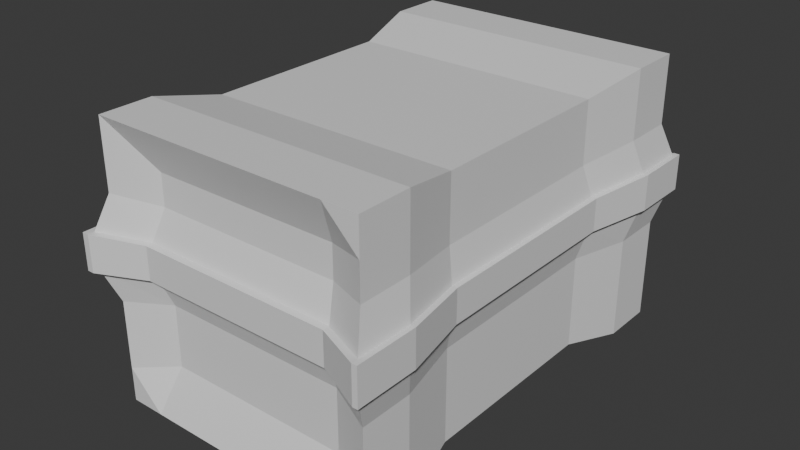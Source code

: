 # Source: Chest.blend  (saved by Blender 4.5.90; exported with 4.5.12 LTS)
import bpy
from mathutils import Matrix  # noqa: F401  (used for matrix-valued properties, if any)

bpy.ops.wm.read_factory_settings(use_empty=True)
scene = bpy.context.scene
scene.name = 'Scene'

# ---- collections
col_collection = bpy.data.collections.new('Collection'); scene.collection.children.link(col_collection)

# ---- materials (node trees are filled in below, after node groups)
mat_material = bpy.data.materials.new('Material')
mat_material.alpha_threshold = 0.0
mat_material.roughness = 0.5
mat_material.line_color = (0.0, 0.0, 0.0, 1.0)

# ---- material node trees
mat_material.use_nodes = True; mat_material.node_tree.nodes.clear()
_N = mat_material.node_tree.nodes; _L = mat_material.node_tree.links
n0 = _N.new('ShaderNodeOutputMaterial'); n0.name = 'Material Output'; n0.location = (200, 100)
n1 = _N.new('ShaderNodeBsdfPrincipled'); n1.name = 'Principled BSDF'; n1.location = (-200, 100)
n1.inputs[3].default_value = 1.45
_L.new(n1.outputs[0], n0.inputs[0])
n0.is_active_output = True

# ---- world
world_world = bpy.data.worlds.new('World'); scene.world = world_world
world_world.use_nodes = True; world_world.node_tree.nodes.clear()
_N = world_world.node_tree.nodes; _L = world_world.node_tree.links
n0 = _N.new('ShaderNodeOutputWorld'); n0.name = 'World Output'; n0.location = (200, 100)
n1 = _N.new('ShaderNodeBackground'); n1.name = 'Background'; n1.location = (-200, 100)
n1.inputs[0].default_value = (0.05088, 0.05088, 0.05088, 1.0)
_L.new(n1.outputs[0], n0.inputs[0])
n0.is_active_output = True
world_world.color = (0.05088, 0.05088, 0.05088)
world_world.sun_shadow_jitter_overblur = 0.0

# ---- meshes
me_cube = bpy.data.meshes.new('Cube')
me_cube.from_pydata([(1.108, 2.26, -1.108), (1.108, -1.167, -1.108), (-1.108, 2.26, -1.108), (-1.108, -1.167, -1.108), (-1.0, 0.5464, -1.0), (0.0, 2.26, -1.108), (1.176, 2.364, -0.007806), (-1.176, -1.272, -0.007806), (1.176, -1.272, -0.007806), (-1.176, 2.364, -0.007806), (0.0, -1.167, -1.108), (1.0, 0.5464, -1.0), (0.0, 2.187, -0.007806), (1.061, 0.5464, -0.007806), (0.0, 0.5464, -1.0), (-1.226, 0.7515, -0.007828), (0.0, -1.094, -0.007806), (-1.0, -0.2268, -1.0), (-0.5541, 2.26, -1.108), (1.108, 2.26, -0.5541), (1.108, -1.167, -0.5541), (-1.108, 2.26, -0.5541), (0.5541, -1.167, -1.108), (1.0, 1.32, -1.0), (-1.0, 1.32, -1.0), (0.5541, 2.26, -1.108), (-1.108, -1.167, -0.5541), (-0.5541, -1.167, -1.108), (1.0, -0.2268, -1.0), (0.5304, 2.187, -0.007806), (-0.5304, 2.187, -0.007806), (0.0, 2.093, -0.5), (1.061, -0.2738, -0.007806), (1.061, 1.367, -0.007806), (1.0, 0.5464, -0.5), (0.0, -0.2268, -1.0), (0.0, 1.32, -1.0), (-0.5, 0.5464, -1.0), (0.5, 0.5464, -1.0), (-1.061, 1.367, -0.007806), (-1.061, -0.2738, -0.007806), (-1.0, 0.5464, -0.5), (-0.5304, -1.094, -0.007806), (0.5304, -1.094, -0.007806), (0.0, -1.0, -0.5), (0.5, -1.0, -0.5), (-0.5, -1.0, -0.5), (-1.0, -0.2268, -0.5), (-1.0, 1.32, -0.5), (0.5, 1.32, -1.0), (-0.5, 1.32, -1.0), (-0.5, -0.2268, -1.0), (1.0, 1.32, -0.5), (1.0, -0.2268, -0.5), (-0.5, 2.093, -0.5), (0.5, 2.093, -0.5), (0.5, -0.2268, -1.0), (-1.108, -0.7389, -1.108), (-0.8312, 2.26, -1.108), (1.108, 2.26, -0.8312), (1.108, -1.167, -0.8312), (-1.108, 2.26, -0.8312), (0.8312, -1.167, -1.108), (1.108, 1.832, -1.108), (-1.0, 0.933, -1.0), (0.2771, 2.26, -1.108), (-1.108, -1.167, -0.2771), (-1.176, 2.364, 0.2861), (-0.2771, -1.167, -1.108), (1.0, 0.1598, -1.0), (0.7956, 2.187, -0.007806), (-0.2652, 2.187, -0.007806), (0.0, 2.093, -0.75), (1.176, -0.8171, -0.007806), (1.061, 0.9565, -0.007806), (1.0, 0.5464, -0.75), (0.0, -0.7389, -1.108), (0.0, 0.933, -1.0), (-0.75, 0.5464, -1.0), (0.25, 0.5464, -1.0), (-1.176, 1.91, -0.007806), (-1.061, 0.1363, -0.007806), (-1.0, 0.5464, -0.75), (-0.7956, -1.094, -0.007806), (0.2652, -1.094, -0.007806), (0.0, -1.0, -0.75), (-1.0, 0.1598, -1.0), (-0.2771, 2.26, -1.108), (1.108, 2.26, -0.2771), (1.108, -1.167, -0.2771), (-1.108, 2.26, -0.2771), (0.2771, -1.167, -1.108), (1.0, 0.933, -1.0), (-1.108, 1.832, -1.108), (0.8312, 2.26, -1.108), (-1.108, -1.167, -0.8312), (-0.8312, -1.167, -1.108), (1.108, -0.7389, -1.108), (0.2652, 2.187, -0.007806), (-0.7956, 2.187, -0.007806), (0.0, 2.093, -0.25), (1.061, 0.1363, -0.007806), (1.176, 1.91, -0.007806), (1.0, 0.5464, -0.25), (0.0, 0.1598, -1.0), (0.0, 1.832, -1.108), (-0.25, 0.5464, -1.0), (0.75, 0.5464, -1.0), (-1.061, 0.9565, -0.007806), (-1.176, -0.8171, -0.007806), (-1.0, 0.5464, -0.25), (-0.2652, -1.094, -0.007806), (0.7956, -1.094, -0.007806), (0.0, -1.0, -0.25), (0.25, -1.0, -0.5), (0.75, -1.0, -0.5), (0.5, -1.0, -0.75), (0.5, -1.0, -0.25), (-0.75, -1.0, -0.5), (-0.25, -1.0, -0.5), (-0.5, -1.0, -0.75), (-0.5, -1.0, -0.25), (-1.0, 0.1598, -0.5), (-1.108, -0.7389, -0.5541), (-1.0, -0.2268, -0.75), (-1.0, -0.2268, -0.25), (-1.108, 1.832, -0.5541), (-1.0, 0.933, -0.5), (-1.0, 1.32, -0.75), (-1.0, 1.32, -0.25), (0.5, 0.933, -1.0), (0.5541, 1.832, -1.108), (0.25, 1.32, -1.0), (0.75, 1.32, -1.0), (-0.5, 0.933, -1.0), (-0.5541, 1.832, -1.108), (-0.75, 1.32, -1.0), (-0.25, 1.32, -1.0), (-0.5541, -0.7389, -1.108), (-0.5, 0.1598, -1.0), (-0.75, -0.2268, -1.0), (-0.25, -0.2268, -1.0), (1.0, 0.933, -0.5), (1.108, 1.832, -0.5541), (1.0, 1.32, -0.75), (1.0, 1.32, -0.25), (1.108, -0.7389, -0.5541), (1.0, 0.1598, -0.5), (1.0, -0.2268, -0.75), (1.0, -0.2268, -0.25), (-0.25, 2.093, -0.5), (-0.75, 2.093, -0.5), (-0.5, 2.093, -0.75), (-0.5, 2.093, -0.25), (0.75, 2.093, -0.5), (0.25, 2.093, -0.5), (0.5, 2.093, -0.75), (0.5, 2.093, -0.25), (0.5541, -0.7389, -1.108), (0.5, 0.1598, -1.0), (0.25, -0.2268, -1.0), (0.75, -0.2268, -1.0), (-1.061, 0.9565, 0.2574), (-1.176, 1.91, 0.2861), (0.75, 0.1598, -1.0), (0.25, 0.1598, -1.0), (0.2771, -0.7389, -1.108), (0.25, 2.093, -0.25), (0.25, 2.093, -0.75), (0.75, 2.093, -0.75), (-0.75, 2.093, -0.25), (-0.75, 2.093, -0.75), (-0.25, 2.093, -0.75), (1.0, 0.1598, -0.25), (1.0, 0.1598, -0.75), (1.108, -0.7389, -0.8312), (1.108, 1.832, -0.2771), (1.108, 1.832, -0.8312), (1.0, 0.933, -0.75), (-0.25, 0.1598, -1.0), (-0.75, 0.1598, -1.0), (-0.8312, -0.7389, -1.108), (-0.2771, 1.832, -1.108), (-0.8312, 1.832, -1.108), (-0.75, 0.933, -1.0), (0.8312, 1.832, -1.108), (0.2771, 1.832, -1.108), (0.25, 0.933, -1.0), (-1.0, 0.933, -0.25), (-1.0, 0.933, -0.75), (-1.108, 1.832, -0.8312), (-1.108, -0.7389, -0.2771), (-1.108, -0.7389, -0.8312), (-1.0, 0.1598, -0.75), (-1.061, 0.1363, 0.2574), (-0.25, -1.0, -0.25), (-0.25, -1.0, -0.75), (-0.75, -1.0, -0.75), (0.75, -1.0, -0.25), (0.75, -1.0, -0.75), (0.25, -1.0, -0.75), (0.25, -1.0, -0.25), (-0.75, -1.0, -0.25), (-1.0, 0.1598, -0.25), (-1.108, 1.832, -0.2771), (0.75, 0.933, -1.0), (-0.25, 0.933, -1.0), (-0.2771, -0.7389, -1.108), (1.0, 0.933, -0.25), (1.108, -0.7389, -0.2771), (-0.25, 2.093, -0.25), (0.75, 2.093, -0.25), (0.8312, -0.7389, -1.108), (-1.23, 2.364, 0.2861), (-1.23, 2.364, -0.007806), (-1.23, 1.91, -0.007806), (-1.115, 0.1363, -0.007806), (-1.226, 0.3414, -0.007828), (-1.115, 0.9565, -0.007806), (-1.115, 0.9565, 0.2574), (-1.23, 1.91, 0.2861), (-1.115, 0.1363, 0.2574), (1.176, 2.401, -0.007806), (-1.176, 2.401, 0.2861), (-1.176, 2.401, -0.007806), (0.7956, 2.224, -0.007806), (-0.2652, 2.224, -0.007806), (0.0, 2.224, -0.007806), (0.2652, 2.224, -0.007806), (0.5304, 2.224, -0.007806), (-0.7956, 2.224, -0.007806), (-0.5304, 2.224, -0.007806), (-1.23, 2.401, 0.2861), (-1.23, 2.401, -0.007806), (-1.226, 0.1363, -0.007828), (-1.226, 0.5464, -0.007828), (-1.226, 0.9565, -0.007828), (-1.226, 0.9565, 0.2574), (-1.28, 0.9565, -0.007828), (-1.226, 0.1363, 0.2574), (-1.28, 0.1363, -0.007828), (-1.28, 0.5464, -0.007828), (-1.28, 0.9565, 0.2574), (-1.28, 0.1363, 0.2574), (-1.253, 0.9565, -0.007828), (-1.28, 0.3414, -0.007828), (-1.28, 0.7515, -0.007828), (-1.253, 0.1363, 0.2574), (-1.253, 0.9565, 0.2574), (-1.253, 0.1363, -0.007828), (-1.253, 0.5464, -0.007828), (-1.253, 0.7515, -0.007828), (-1.253, 0.3414, -0.007828), (-1.28, 0.4439, -0.007828), (-1.28, 0.649, -0.007828), (-1.28, 0.4952, -0.007828), (-1.28, 0.5977, -0.007828)], [], [(212, 97, 1, 62), (211, 70, 6, 88), (210, 71, 12, 100), (209, 73, 8, 89), (208, 74, 13, 103), (207, 76, 10, 68), (206, 77, 14, 106), (205, 92, 11, 107), (204, 80, 9, 90), (202, 83, 7, 66), (201, 84, 16, 113), (200, 114, 44, 85), (199, 115, 45, 116), (198, 112, 43, 117), (197, 118, 26, 95), (196, 119, 46, 120), (195, 111, 42, 121), (193, 122, 41, 82), (192, 123, 47, 124), (191, 109, 40, 125), (190, 126, 21, 61), (189, 127, 48, 128), (188, 108, 39, 129), (187, 130, 38, 79), (186, 131, 49, 132), (185, 63, 23, 133), (184, 134, 37, 78), (183, 135, 50, 136), (182, 105, 36, 137), (181, 138, 27, 96), (180, 139, 51, 140), (179, 104, 35, 141), (178, 142, 34, 75), (177, 143, 52, 144), (176, 102, 33, 145), (175, 146, 20, 60), (174, 147, 53, 148), (173, 101, 32, 149), (172, 150, 31, 72), (171, 151, 54, 152), (170, 99, 30, 153), (169, 154, 19, 59), (168, 155, 55, 156), (167, 98, 29, 157), (166, 158, 22, 91), (165, 159, 56, 160), (164, 69, 28, 161), (221, 194, 239, 247, 243), (81, 216, 240, 249, 234), (159, 164, 161, 56), (38, 107, 164, 159), (107, 11, 69, 164), (104, 165, 160, 35), (14, 79, 165, 104), (79, 38, 159, 165), (76, 166, 91, 10), (35, 160, 166, 76), (160, 56, 158, 166), (29, 98, 228, 229), (98, 12, 227, 228), (155, 167, 157, 55), (31, 100, 167, 155), (100, 12, 98, 167), (65, 168, 156, 25), (5, 72, 168, 65), (72, 31, 155, 168), (94, 169, 59, 0), (25, 156, 169, 94), (156, 55, 154, 169), (151, 170, 153, 54), (21, 90, 170, 151), (90, 9, 99, 170), (58, 171, 152, 18), (2, 61, 171, 58), (61, 21, 151, 171), (87, 172, 72, 5), (18, 152, 172, 87), (152, 54, 150, 172), (213, 67, 223, 232), (147, 173, 149, 53), (34, 103, 173, 147), (103, 13, 101, 173), (69, 174, 148, 28), (11, 75, 174, 69), (75, 34, 147, 174), (97, 175, 60, 1), (28, 148, 175, 97), (148, 53, 146, 175), (143, 176, 145, 52), (19, 88, 176, 143), (88, 6, 102, 176), (63, 177, 144, 23), (0, 59, 177, 63), (59, 19, 143, 177), (92, 178, 75, 11), (23, 144, 178, 92), (144, 52, 142, 178), (139, 179, 141, 51), (37, 106, 179, 139), (106, 14, 104, 179), (86, 180, 140, 17), (4, 78, 180, 86), (78, 37, 139, 180), (57, 181, 96, 3), (17, 140, 181, 57), (140, 51, 138, 181), (135, 182, 137, 50), (18, 87, 182, 135), (87, 5, 105, 182), (93, 183, 136, 24), (2, 58, 183, 93), (58, 18, 135, 183), (64, 184, 78, 4), (24, 136, 184, 64), (136, 50, 134, 184), (131, 185, 133, 49), (25, 94, 185, 131), (94, 0, 63, 185), (105, 186, 132, 36), (5, 65, 186, 105), (65, 25, 131, 186), (77, 187, 79, 14), (36, 132, 187, 77), (132, 49, 130, 187), (127, 188, 129, 48), (41, 110, 188, 127), (64, 189, 128, 24), (4, 82, 189, 64), (82, 41, 127, 189), (93, 190, 61, 2), (24, 128, 190, 93), (128, 48, 126, 190), (123, 191, 125, 47), (26, 66, 191, 123), (66, 7, 109, 191), (57, 192, 124, 17), (3, 95, 192, 57), (95, 26, 123, 192), (86, 193, 82, 4), (17, 124, 193, 86), (124, 47, 122, 193), (119, 195, 121, 46), (44, 113, 195, 119), (113, 16, 111, 195), (68, 196, 120, 27), (10, 85, 196, 68), (85, 44, 119, 196), (96, 197, 95, 3), (27, 120, 197, 96), (120, 46, 118, 197), (115, 198, 117, 45), (20, 89, 198, 115), (89, 8, 112, 198), (62, 199, 116, 22), (1, 60, 199, 62), (60, 20, 115, 199), (91, 200, 85, 10), (22, 116, 200, 91), (116, 45, 114, 200), (114, 201, 113, 44), (45, 117, 201, 114), (117, 43, 84, 201), (118, 202, 66, 26), (46, 121, 202, 118), (121, 42, 83, 202), (122, 203, 110, 41), (47, 125, 203, 122), (125, 40, 81, 203), (126, 204, 90, 21), (48, 129, 204, 126), (129, 39, 80, 204), (130, 205, 107, 38), (49, 133, 205, 130), (133, 23, 92, 205), (134, 206, 106, 37), (50, 137, 206, 134), (137, 36, 77, 206), (138, 207, 68, 27), (51, 141, 207, 138), (141, 35, 76, 207), (142, 208, 103, 34), (52, 145, 208, 142), (145, 33, 74, 208), (146, 209, 89, 20), (53, 149, 209, 146), (149, 32, 73, 209), (150, 210, 100, 31), (54, 153, 210, 150), (153, 30, 71, 210), (154, 211, 88, 19), (55, 157, 211, 154), (157, 29, 70, 211), (158, 212, 62, 22), (56, 161, 212, 158), (161, 28, 97, 212), (9, 80, 215, 214), (163, 67, 213, 220), (12, 71, 226, 227), (99, 9, 224, 230), (30, 99, 230, 231), (9, 214, 233, 224), (70, 29, 229, 225), (6, 70, 225, 222), (71, 30, 231, 226), (252, 249, 240, 245), (251, 250, 241, 256, 254, 246), (218, 108, 236, 244, 238), (162, 219, 242, 248, 237), (244, 251, 246, 238), (236, 15, 251, 244), (15, 235, 250, 251), (250, 252, 245, 253, 255, 241), (235, 217, 252, 250), (217, 234, 249, 252)])
_uv = me_cube.uv_layers.new(name='UVMap')
_uv.uv.foreach_set('vector', [0.3438, 0.7188, 0.375, 0.7188, 0.375, 0.75, 0.3438, 0.75, 0.4688, 0.4688, 0.5, 0.4688, 0.5, 0.5, 0.4688, 0.5, 0.4688, 0.3438, 0.5, 0.3438, 0.5, 0.375, 0.4688, 0.375, 0.4688, 0.7188, 0.5, 0.7188, 0.5, 0.75, 0.4688, 0.75, 0.4688, 0.5938, 0.5, 0.5938, 0.5, 0.625, 0.4688, 0.625, 0.2188, 0.7188, 0.25, 0.7188, 0.25, 0.75, 0.2188, 0.75, 0.2188, 0.5938, 0.25, 0.5938, 0.25, 0.625, 0.2188, 0.625, 0.3438, 0.5938, 0.375, 0.5938, 0.375, 0.625, 0.3438, 0.625, 0.4688, 0.2188, 0.5, 0.2188, 0.5, 0.25, 0.4688, 0.25, 0.4688, 0.9688, 0.5, 0.9688, 0.5, 1.0, 0.4688, 1.0, 0.4688, 0.8438, 0.5, 0.8438, 0.5, 0.875, 0.4688, 0.875, 0.4062, 0.8438, 0.4375, 0.8438, 0.4375, 0.875, 0.4062, 0.875, 0.4062, 0.7812, 0.4375, 0.7812, 0.4375, 0.8125, 0.4062, 0.8125, 0.4688, 0.7812, 0.5, 0.7812, 0.5, 0.8125, 0.4688, 0.8125, 0.4062, 0.9688, 0.4375, 0.9688, 0.4375, 1.0, 0.4062, 1.0, 0.4062, 0.9062, 0.4375, 0.9062, 0.4375, 0.9375, 0.4062, 0.9375, 0.4688, 0.9062, 0.5, 0.9062, 0.5, 0.9375, 0.4688, 0.9375, 0.4062, 0.09375, 0.4375, 0.09375, 0.4375, 0.125, 0.4062, 0.125, 0.4062, 0.03125, 0.4375, 0.03125, 0.4375, 0.0625, 0.4062, 0.0625, 0.4688, 0.03125, 0.5, 0.03125, 0.5, 0.0625, 0.4688, 0.0625, 0.4062, 0.2188, 0.4375, 0.2188, 0.4375, 0.25, 0.4062, 0.25, 0.4062, 0.1562, 0.4375, 0.1562, 0.4375, 0.1875, 0.4062, 0.1875, 0.4688, 0.1562, 0.5, 0.1562, 0.5, 0.1875, 0.4688, 0.1875, 0.2812, 0.5938, 0.3125, 0.5938, 0.3125, 0.625, 0.2812, 0.625, 0.2812, 0.5312, 0.3125, 0.5312, 0.3125, 0.5625, 0.2812, 0.5625, 0.3438, 0.5312, 0.375, 0.5312, 0.375, 0.5625, 0.3438, 0.5625, 0.1562, 0.5938, 0.1875, 0.5938, 0.1875, 0.625, 0.1562, 0.625, 0.1562, 0.5312, 0.1875, 0.5312, 0.1875, 0.5625, 0.1562, 0.5625, 0.2188, 0.5312, 0.25, 0.5312, 0.25, 0.5625, 0.2188, 0.5625, 0.1562, 0.7188, 0.1875, 0.7188, 0.1875, 0.75, 0.1562, 0.75, 0.1562, 0.6562, 0.1875, 0.6562, 0.1875, 0.6875, 0.1562, 0.6875, 0.2188, 0.6562, 0.25, 0.6562, 0.25, 0.6875, 0.2188, 0.6875, 0.4062, 0.5938, 0.4375, 0.5938, 0.4375, 0.625, 0.4062, 0.625, 0.4062, 0.5312, 0.4375, 0.5312, 0.4375, 0.5625, 0.4062, 0.5625, 0.4688, 0.5312, 0.5, 0.5312, 0.5, 0.5625, 0.4688, 0.5625, 0.4062, 0.7188, 0.4375, 0.7188, 0.4375, 0.75, 0.4062, 0.75, 0.4062, 0.6562, 0.4375, 0.6562, 0.4375, 0.6875, 0.4062, 0.6875, 0.4688, 0.6562, 0.5, 0.6562, 0.5, 0.6875, 0.4688, 0.6875, 0.4062, 0.3438, 0.4375, 0.3438, 0.4375, 0.375, 0.4062, 0.375, 0.4062, 0.2812, 0.4375, 0.2812, 0.4375, 0.3125, 0.4062, 0.3125, 0.4688, 0.2812, 0.5, 0.2812, 0.5, 0.3125, 0.4688, 0.3125, 0.4062, 0.4688, 0.4375, 0.4688, 0.4375, 0.5, 0.4062, 0.5, 0.4062, 0.4062, 0.4375, 0.4062, 0.4375, 0.4375, 0.4062, 0.4375, 0.4688, 0.4062, 0.5, 0.4062, 0.5, 0.4375, 0.4688, 0.4375, 0.2812, 0.7188, 0.3125, 0.7188, 0.3125, 0.75, 0.2812, 0.75, 0.2812, 0.6562, 0.3125, 0.6562, 0.3125, 0.6875, 0.2812, 0.6875, 0.3438, 0.6562, 0.375, 0.6562, 0.375, 0.6875, 0.3438, 0.6875, 0.5312, 0.09375, 0.5312, 0.09375, 0.5312, 0.09375, 0.5312, 0.09375, 0.5312, 0.09375, 0.5, 0.09375, 0.5, 0.09375, 0.5, 0.09375, 0.5, 0.09375, 0.5, 0.09375, 0.3125, 0.6562, 0.3438, 0.6562, 0.3438, 0.6875, 0.3125, 0.6875, 0.3125, 0.625, 0.3438, 0.625, 0.3438, 0.6562, 0.3125, 0.6562, 0.3438, 0.625, 0.375, 0.625, 0.375, 0.6562, 0.3438, 0.6562, 0.25, 0.6562, 0.2812, 0.6562, 0.2812, 0.6875, 0.25, 0.6875, 0.25, 0.625, 0.2812, 0.625, 0.2812, 0.6562, 0.25, 0.6562, 0.2812, 0.625, 0.3125, 0.625, 0.3125, 0.6562, 0.2812, 0.6562, 0.25, 0.7188, 0.2812, 0.7188, 0.2812, 0.75, 0.25, 0.75, 0.25, 0.6875, 0.2812, 0.6875, 0.2812, 0.7188, 0.25, 0.7188, 0.2812, 0.6875, 0.3125, 0.6875, 0.3125, 0.7188, 0.2812, 0.7188, 0.5, 0.4375, 0.5, 0.4062, 0.5, 0.4062, 0.5, 0.4375, 0.5, 0.4062, 0.5, 0.375, 0.5, 0.375, 0.5, 0.4062, 0.4375, 0.4062, 0.4688, 0.4062, 0.4688, 0.4375, 0.4375, 0.4375, 0.4375, 0.375, 0.4688, 0.375, 0.4688, 0.4062, 0.4375, 0.4062, 0.4688, 0.375, 0.5, 0.375, 0.5, 0.4062, 0.4688, 0.4062, 0.375, 0.4062, 0.4062, 0.4062, 0.4062, 0.4375, 0.375, 0.4375, 0.375, 0.375, 0.4062, 0.375, 0.4062, 0.4062, 0.375, 0.4062, 0.4062, 0.375, 0.4375, 0.375, 0.4375, 0.4062, 0.4062, 0.4062, 0.375, 0.4688, 0.4062, 0.4688, 0.4062, 0.5, 0.375, 0.5, 0.375, 0.4375, 0.4062, 0.4375, 0.4062, 0.4688, 0.375, 0.4688, 0.4062, 0.4375, 0.4375, 0.4375, 0.4375, 0.4688, 0.4062, 0.4688, 0.4375, 0.2812, 0.4688, 0.2812, 0.4688, 0.3125, 0.4375, 0.3125, 0.4375, 0.25, 0.4688, 0.25, 0.4688, 0.2812, 0.4375, 0.2812, 0.4688, 0.25, 0.5, 0.25, 0.5, 0.2812, 0.4688, 0.2812, 0.375, 0.2812, 0.4062, 0.2812, 0.4062, 0.3125, 0.375, 0.3125, 0.375, 0.25, 0.4062, 0.25, 0.4062, 0.2812, 0.375, 0.2812, 0.4062, 0.25, 0.4375, 0.25, 0.4375, 0.2812, 0.4062, 0.2812, 0.375, 0.3438, 0.4062, 0.3438, 0.4062, 0.375, 0.375, 0.375, 0.375, 0.3125, 0.4062, 0.3125, 0.4062, 0.3438, 0.375, 0.3438, 0.4062, 0.3125, 0.4375, 0.3125, 0.4375, 0.3438, 0.4062, 0.3438, 0.5312, 0.25, 0.5312, 0.25, 0.5312, 0.25, 0.5312, 0.25, 0.4375, 0.6562, 0.4688, 0.6562, 0.4688, 0.6875, 0.4375, 0.6875, 0.4375, 0.625, 0.4688, 0.625, 0.4688, 0.6562, 0.4375, 0.6562, 0.4688, 0.625, 0.5, 0.625, 0.5, 0.6562, 0.4688, 0.6562, 0.375, 0.6562, 0.4062, 0.6562, 0.4062, 0.6875, 0.375, 0.6875, 0.375, 0.625, 0.4062, 0.625, 0.4062, 0.6562, 0.375, 0.6562, 0.4062, 0.625, 0.4375, 0.625, 0.4375, 0.6562, 0.4062, 0.6562, 0.375, 0.7188, 0.4062, 0.7188, 0.4062, 0.75, 0.375, 0.75, 0.375, 0.6875, 0.4062, 0.6875, 0.4062, 0.7188, 0.375, 0.7188, 0.4062, 0.6875, 0.4375, 0.6875, 0.4375, 0.7188, 0.4062, 0.7188, 0.4375, 0.5312, 0.4688, 0.5312, 0.4688, 0.5625, 0.4375, 0.5625, 0.4375, 0.5, 0.4688, 0.5, 0.4688, 0.5312, 0.4375, 0.5312, 0.4688, 0.5, 0.5, 0.5, 0.5, 0.5312, 0.4688, 0.5312, 0.375, 0.5312, 0.4062, 0.5312, 0.4062, 0.5625, 0.375, 0.5625, 0.375, 0.5, 0.4062, 0.5, 0.4062, 0.5312, 0.375, 0.5312, 0.4062, 0.5, 0.4375, 0.5, 0.4375, 0.5312, 0.4062, 0.5312, 0.375, 0.5938, 0.4062, 0.5938, 0.4062, 0.625, 0.375, 0.625, 0.375, 0.5625, 0.4062, 0.5625, 0.4062, 0.5938, 0.375, 0.5938, 0.4062, 0.5625, 0.4375, 0.5625, 0.4375, 0.5938, 0.4062, 0.5938, 0.1875, 0.6562, 0.2188, 0.6562, 0.2188, 0.6875, 0.1875, 0.6875, 0.1875, 0.625, 0.2188, 0.625, 0.2188, 0.6562, 0.1875, 0.6562, 0.2188, 0.625, 0.25, 0.625, 0.25, 0.6562, 0.2188, 0.6562, 0.125, 0.6562, 0.1562, 0.6562, 0.1562, 0.6875, 0.125, 0.6875, 0.125, 0.625, 0.1562, 0.625, 0.1562, 0.6562, 0.125, 0.6562, 0.1562, 0.625, 0.1875, 0.625, 0.1875, 0.6562, 0.1562, 0.6562, 0.125, 0.7188, 0.1562, 0.7188, 0.1562, 0.75, 0.125, 0.75, 0.125, 0.6875, 0.1562, 0.6875, 0.1562, 0.7188, 0.125, 0.7188, 0.1562, 0.6875, 0.1875, 0.6875, 0.1875, 0.7188, 0.1562, 0.7188, 0.1875, 0.5312, 0.2188, 0.5312, 0.2188, 0.5625, 0.1875, 0.5625, 0.1875, 0.5, 0.2188, 0.5, 0.2188, 0.5312, 0.1875, 0.5312, 0.2188, 0.5, 0.25, 0.5, 0.25, 0.5312, 0.2188, 0.5312, 0.125, 0.5312, 0.1562, 0.5312, 0.1562, 0.5625, 0.125, 0.5625, 0.125, 0.5, 0.1562, 0.5, 0.1562, 0.5312, 0.125, 0.5312, 0.1562, 0.5, 0.1875, 0.5, 0.1875, 0.5312, 0.1562, 0.5312, 0.125, 0.5938, 0.1562, 0.5938, 0.1562, 0.625, 0.125, 0.625, 0.125, 0.5625, 0.1562, 0.5625, 0.1562, 0.5938, 0.125, 0.5938, 0.1562, 0.5625, 0.1875, 0.5625, 0.1875, 0.5938, 0.1562, 0.5938, 0.3125, 0.5312, 0.3438, 0.5312, 0.3438, 0.5625, 0.3125, 0.5625, 0.3125, 0.5, 0.3438, 0.5, 0.3438, 0.5312, 0.3125, 0.5312, 0.3438, 0.5, 0.375, 0.5, 0.375, 0.5312, 0.3438, 0.5312, 0.25, 0.5312, 0.2812, 0.5312, 0.2812, 0.5625, 0.25, 0.5625, 0.25, 0.5, 0.2812, 0.5, 0.2812, 0.5312, 0.25, 0.5312, 0.2812, 0.5, 0.3125, 0.5, 0.3125, 0.5312, 0.2812, 0.5312, 0.25, 0.5938, 0.2812, 0.5938, 0.2812, 0.625, 0.25, 0.625, 0.25, 0.5625, 0.2812, 0.5625, 0.2812, 0.5938, 0.25, 0.5938, 0.2812, 0.5625, 0.3125, 0.5625, 0.3125, 0.5938, 0.2812, 0.5938, 0.4375, 0.1562, 0.4688, 0.1562, 0.4688, 0.1875, 0.4375, 0.1875, 0.4375, 0.125, 0.4688, 0.125, 0.4688, 0.1562, 0.4375, 0.1562, 0.375, 0.1562, 0.4062, 0.1562, 0.4062, 0.1875, 0.375, 0.1875, 0.375, 0.125, 0.4062, 0.125, 0.4062, 0.1562, 0.375, 0.1562, 0.4062, 0.125, 0.4375, 0.125, 0.4375, 0.1562, 0.4062, 0.1562, 0.375, 0.2188, 0.4062, 0.2188, 0.4062, 0.25, 0.375, 0.25, 0.375, 0.1875, 0.4062, 0.1875, 0.4062, 0.2188, 0.375, 0.2188, 0.4062, 0.1875, 0.4375, 0.1875, 0.4375, 0.2188, 0.4062, 0.2188, 0.4375, 0.03125, 0.4688, 0.03125, 0.4688, 0.0625, 0.4375, 0.0625, 0.4375, 0.0, 0.4688, 0.0, 0.4688, 0.03125, 0.4375, 0.03125, 0.4688, 0.0, 0.5, 0.0, 0.5, 0.03125, 0.4688, 0.03125, 0.375, 0.03125, 0.4062, 0.03125, 0.4062, 0.0625, 0.375, 0.0625, 0.375, 0.0, 0.4062, 0.0, 0.4062, 0.03125, 0.375, 0.03125, 0.4062, 0.0, 0.4375, 0.0, 0.4375, 0.03125, 0.4062, 0.03125, 0.375, 0.09375, 0.4062, 0.09375, 0.4062, 0.125, 0.375, 0.125, 0.375, 0.0625, 0.4062, 0.0625, 0.4062, 0.09375, 0.375, 0.09375, 0.4062, 0.0625, 0.4375, 0.0625, 0.4375, 0.09375, 0.4062, 0.09375, 0.4375, 0.9062, 0.4688, 0.9062, 0.4688, 0.9375, 0.4375, 0.9375, 0.4375, 0.875, 0.4688, 0.875, 0.4688, 0.9062, 0.4375, 0.9062, 0.4688, 0.875, 0.5, 0.875, 0.5, 0.9062, 0.4688, 0.9062, 0.375, 0.9062, 0.4062, 0.9062, 0.4062, 0.9375, 0.375, 0.9375, 0.375, 0.875, 0.4062, 0.875, 0.4062, 0.9062, 0.375, 0.9062, 0.4062, 0.875, 0.4375, 0.875, 0.4375, 0.9062, 0.4062, 0.9062, 0.375, 0.9688, 0.4062, 0.9688, 0.4062, 1.0, 0.375, 1.0, 0.375, 0.9375, 0.4062, 0.9375, 0.4062, 0.9688, 0.375, 0.9688, 0.4062, 0.9375, 0.4375, 0.9375, 0.4375, 0.9688, 0.4062, 0.9688, 0.4375, 0.7812, 0.4688, 0.7812, 0.4688, 0.8125, 0.4375, 0.8125, 0.4375, 0.75, 0.4688, 0.75, 0.4688, 0.7812, 0.4375, 0.7812, 0.4688, 0.75, 0.5, 0.75, 0.5, 0.7812, 0.4688, 0.7812, 0.375, 0.7812, 0.4062, 0.7812, 0.4062, 0.8125, 0.375, 0.8125, 0.375, 0.75, 0.4062, 0.75, 0.4062, 0.7812, 0.375, 0.7812, 0.4062, 0.75, 0.4375, 0.75, 0.4375, 0.7812, 0.4062, 0.7812, 0.375, 0.8438, 0.4062, 0.8438, 0.4062, 0.875, 0.375, 0.875, 0.375, 0.8125, 0.4062, 0.8125, 0.4062, 0.8438, 0.375, 0.8438, 0.4062, 0.8125, 0.4375, 0.8125, 0.4375, 0.8438, 0.4062, 0.8438, 0.4375, 0.8438, 0.4688, 0.8438, 0.4688, 0.875, 0.4375, 0.875, 0.4375, 0.8125, 0.4688, 0.8125, 0.4688, 0.8438, 0.4375, 0.8438, 0.4688, 0.8125, 0.5, 0.8125, 0.5, 0.8438, 0.4688, 0.8438, 0.4375, 0.9688, 0.4688, 0.9688, 0.4688, 1.0, 0.4375, 1.0, 0.4375, 0.9375, 0.4688, 0.9375, 0.4688, 0.9688, 0.4375, 0.9688, 0.4688, 0.9375, 0.5, 0.9375, 0.5, 0.9688, 0.4688, 0.9688, 0.4375, 0.09375, 0.4688, 0.09375, 0.4688, 0.125, 0.4375, 0.125, 0.4375, 0.0625, 0.4688, 0.0625, 0.4688, 0.09375, 0.4375, 0.09375, 0.4688, 0.0625, 0.5, 0.0625, 0.5, 0.09375, 0.4688, 0.09375, 0.4375, 0.2188, 0.4688, 0.2188, 0.4688, 0.25, 0.4375, 0.25, 0.4375, 0.1875, 0.4688, 0.1875, 0.4688, 0.2188, 0.4375, 0.2188, 0.4688, 0.1875, 0.5, 0.1875, 0.5, 0.2188, 0.4688, 0.2188, 0.3125, 0.5938, 0.3438, 0.5938, 0.3438, 0.625, 0.3125, 0.625, 0.3125, 0.5625, 0.3438, 0.5625, 0.3438, 0.5938, 0.3125, 0.5938, 0.3438, 0.5625, 0.375, 0.5625, 0.375, 0.5938, 0.3438, 0.5938, 0.1875, 0.5938, 0.2188, 0.5938, 0.2188, 0.625, 0.1875, 0.625, 0.1875, 0.5625, 0.2188, 0.5625, 0.2188, 0.5938, 0.1875, 0.5938, 0.2188, 0.5625, 0.25, 0.5625, 0.25, 0.5938, 0.2188, 0.5938, 0.1875, 0.7188, 0.2188, 0.7188, 0.2188, 0.75, 0.1875, 0.75, 0.1875, 0.6875, 0.2188, 0.6875, 0.2188, 0.7188, 0.1875, 0.7188, 0.2188, 0.6875, 0.25, 0.6875, 0.25, 0.7188, 0.2188, 0.7188, 0.4375, 0.5938, 0.4688, 0.5938, 0.4688, 0.625, 0.4375, 0.625, 0.4375, 0.5625, 0.4688, 0.5625, 0.4688, 0.5938, 0.4375, 0.5938, 0.4688, 0.5625, 0.5, 0.5625, 0.5, 0.5938, 0.4688, 0.5938, 0.4375, 0.7188, 0.4688, 0.7188, 0.4688, 0.75, 0.4375, 0.75, 0.4375, 0.6875, 0.4688, 0.6875, 0.4688, 0.7188, 0.4375, 0.7188, 0.4688, 0.6875, 0.5, 0.6875, 0.5, 0.7188, 0.4688, 0.7188, 0.4375, 0.3438, 0.4688, 0.3438, 0.4688, 0.375, 0.4375, 0.375, 0.4375, 0.3125, 0.4688, 0.3125, 0.4688, 0.3438, 0.4375, 0.3438, 0.4688, 0.3125, 0.5, 0.3125, 0.5, 0.3438, 0.4688, 0.3438, 0.4375, 0.4688, 0.4688, 0.4688, 0.4688, 0.5, 0.4375, 0.5, 0.4375, 0.4375, 0.4688, 0.4375, 0.4688, 0.4688, 0.4375, 0.4688, 0.4688, 0.4375, 0.5, 0.4375, 0.5, 0.4688, 0.4688, 0.4688, 0.3125, 0.7188, 0.3438, 0.7188, 0.3438, 0.75, 0.3125, 0.75, 0.3125, 0.6875, 0.3438, 0.6875, 0.3438, 0.7188, 0.3125, 0.7188, 0.3438, 0.6875, 0.375, 0.6875, 0.375, 0.7188, 0.3438, 0.7188, 0.5, 0.25, 0.5, 0.2188, 0.5, 0.2188, 0.5, 0.25, 0.5312, 0.2188, 0.5312, 0.25, 0.5312, 0.25, 0.5312, 0.2188, 0.5, 0.375, 0.5, 0.3438, 0.5, 0.3438, 0.5, 0.375, 0.5, 0.2812, 0.5, 0.25, 0.5, 0.25, 0.5, 0.2812, 0.5, 0.3125, 0.5, 0.2812, 0.5, 0.2812, 0.5, 0.3125, 0.5, 0.25, 0.5, 0.25, 0.5, 0.25, 0.5, 0.25, 0.5, 0.4688, 0.5, 0.4375, 0.5, 0.4375, 0.5, 0.4688, 0.5, 0.5, 0.5, 0.4688, 0.5, 0.4688, 0.5, 0.5, 0.5, 0.3438, 0.5, 0.3125, 0.5, 0.3125, 0.5, 0.3438, 0.5, 0.1094, 0.5, 0.09375, 0.5, 0.09375, 0.5, 0.1094, 0.5, 0.1406, 0.5, 0.125, 0.5, 0.125, 0.5, 0.1289, 0.5, 0.1328, 0.5, 0.1406, 0.5, 0.1562, 0.5, 0.1562, 0.5, 0.1562, 0.5, 0.1562, 0.5, 0.1562, 0.5312, 0.1562, 0.5312, 0.1562, 0.5312, 0.1562, 0.5312, 0.1562, 0.5312, 0.1562, 0.5, 0.1562, 0.5, 0.1406, 0.5, 0.1406, 0.5, 0.1562, 0.5, 0.1562, 0.5, 0.1406, 0.5, 0.1406, 0.5, 0.1562, 0.5, 0.1406, 0.5, 0.125, 0.5, 0.125, 0.5, 0.1406, 0.5, 0.125, 0.5, 0.1094, 0.5, 0.1094, 0.5, 0.1172, 0.5, 0.1211, 0.5, 0.125, 0.5, 0.125, 0.5, 0.1094, 0.5, 0.1094, 0.5, 0.125, 0.5, 0.1094, 0.5, 0.09375, 0.5, 0.09375, 0.5, 0.1094])
me_cube.materials.append(mat_material)
me_cube.use_mirror_vertex_groups = False
me_cube.update()
me_cube_001 = bpy.data.meshes.new('Cube.001')
me_cube_001.from_pydata([(-1.226, 0.7515, -0.007828), (-1.0, 0.5464, 0.5), (-1.061, 0.1363, -0.007806), (-1.196, 0.5464, 0.3787), (-1.061, 0.9565, -0.007806), (-1.0, 0.5464, -0.25), (-1.0, 0.1598, 0.5), (-1.0, 0.933, 0.5), (-1.061, 0.9565, 0.2574), (-1.0, 0.933, -0.25), (-1.061, 0.1363, 0.2574), (-1.0, 0.1598, -0.25), (-1.115, 0.1363, -0.007806), (-1.166, 0.3531, 0.5), (-1.226, 0.3414, -0.007828), (-1.115, 0.9565, -0.007806), (-1.115, 0.9565, 0.2574), (-1.115, 0.1363, 0.2574), (-1.226, 0.1363, -0.007828), (-1.226, 0.5464, -0.007828), (-1.166, 0.1598, 0.5), (-1.166, 0.5464, 0.5), (-1.226, 0.5464, 0.2574), (-1.226, 0.9565, -0.007828), (-1.166, 0.5464, -0.25), (-1.166, 0.933, 0.5), (-1.226, 0.9565, 0.2574), (-1.28, 0.9565, -0.007828), (-1.166, 0.933, -0.25), (-1.226, 0.1363, 0.2574), (-1.166, 0.1598, -0.25), (-1.28, 0.1363, -0.007828), (-1.28, 0.5464, -0.007828), (-1.28, 0.5464, 0.2574), (-1.28, 0.9565, 0.2574), (-1.28, 0.1363, 0.2574), (-1.196, 0.5464, -0.1289), (-1.166, 0.7397, 0.5), (-1.226, 0.7515, 0.2574), (-1.196, 0.9448, 0.3787), (-1.166, 0.7397, -0.25), (-1.196, 0.9448, -0.1289), (-1.226, 0.3414, 0.2574), (-1.196, 0.1481, 0.3787), (-1.166, 0.3531, -0.25), (-1.196, 0.1481, -0.1289), (-1.28, 0.3414, -0.007828), (-1.28, 0.7515, -0.007828), (-1.28, 0.7515, 0.2574), (-1.28, 0.9565, 0.1248), (-1.28, 0.3414, 0.2574), (-1.28, 0.1363, 0.1248), (-1.253, 0.5464, 0.2574), (-1.253, 0.1363, 0.2574), (-1.253, 0.9565, 0.2574), (-1.28, 0.3414, 0.1248), (-1.28, 0.7515, 0.1248), (-1.196, 0.7456, -0.1289), (-1.253, 0.3414, 0.2574), (-1.196, 0.7456, 0.3787), (-1.253, 0.7515, 0.2574), (-1.196, 0.3472, 0.3787), (-1.196, 0.3472, -0.1289), (-1.28, 0.4439, -0.007828), (-1.28, 0.5464, 0.05847), (-1.28, 0.4439, 0.2574), (-1.28, 0.5464, 0.1911), (-1.28, 0.649, -0.007828), (-1.28, 0.649, 0.2574), (-1.28, 0.4439, 0.1248), (-1.28, 0.3414, 0.05847), (-1.28, 0.3414, 0.1911), (-1.28, 0.649, 0.1248), (-1.28, 0.7515, 0.05847), (-1.28, 0.7515, 0.1911), (-1.28, 0.649, 0.1911), (-1.28, 0.649, 0.05847), (-1.28, 0.4439, 0.05847), (-1.28, 0.4439, 0.1911), (-1.28, 0.4952, 0.1248), (-1.28, 0.5977, 0.1248), (-1.28, 0.5977, 0.1911), (-1.28, 0.649, 0.1579), (-1.28, 0.5977, 0.05847), (-1.28, 0.649, 0.09162), (-1.28, 0.4952, 0.05847), (-1.28, 0.4439, 0.09162), (-1.28, 0.4952, 0.1911), (-1.28, 0.4439, 0.1579), (-1.28, 0.4952, 0.1579), (-1.28, 0.5977, 0.09162), (-1.28, 0.5977, 0.1579), (-1.28, 0.4952, 0.09162), (-1.28, 0.4952, -0.007828), (-1.28, 0.5464, 0.02532), (-1.28, 0.4952, 0.2574), (-1.28, 0.5464, 0.07505), (-1.28, 0.5464, 0.2242), (-1.28, 0.5977, -0.007828), (-1.28, 0.5977, 0.2574), (-1.28, 0.6233, 0.1248), (-1.28, 0.6233, 0.1911), (-1.28, 0.649, 0.1413), (-1.28, 0.649, 0.2242), (-1.28, 0.6233, 0.05847), (-1.28, 0.649, 0.02532), (-1.28, 0.649, 0.07505), (-1.28, 0.5208, 0.05847), (-1.28, 0.4439, 0.02532), (-1.28, 0.4439, 0.07505), (-1.28, 0.5208, 0.1911), (-1.28, 0.4439, 0.1413), (-1.28, 0.4439, 0.2242), (-1.28, 0.5464, 0.1745), (-1.28, 0.4695, 0.1248), (-1.28, 0.5721, 0.1911), (-1.28, 0.649, 0.1745), (-1.28, 0.5721, 0.05847), (-1.28, 0.649, 0.1082), (-1.28, 0.4695, 0.05847), (-1.28, 0.4439, 0.1082), (-1.28, 0.4695, 0.1911), (-1.28, 0.4439, 0.1745), (-1.28, 0.4695, 0.1579), (-1.28, 0.4952, 0.1413), (-1.28, 0.4952, 0.1745), (-1.28, 0.6233, 0.09162), (-1.28, 0.5977, 0.07505), (-1.28, 0.5977, 0.1082), (-1.28, 0.6233, 0.1579), (-1.28, 0.5977, 0.1413), (-1.28, 0.5977, 0.1745), (-1.28, 0.4695, 0.09162), (-1.28, 0.4952, 0.07505), (-1.28, 0.4952, 0.1082), (-1.28, 0.4695, 0.1082), (-1.28, 0.4695, 0.07505), (-1.28, 0.5208, 0.07505), (-1.28, 0.5721, 0.1745), (-1.28, 0.6233, 0.1413), (-1.28, 0.5721, 0.07505), (-1.28, 0.6233, 0.07505), (-1.28, 0.4695, 0.1745), (-1.28, 0.4695, 0.1413), (-1.28, 0.5208, 0.1745), (-1.28, 0.6233, 0.1082), (-1.28, 0.6233, 0.1745), (-0.1786, 0.5464, 0.1413), (-0.1786, 0.5464, 0.1248), (-0.1786, 0.5208, 0.1248), (-0.1786, 0.5464, 0.1745), (-0.1786, 0.5464, 0.1579), (-0.1786, 0.5464, 0.1082), (-0.1786, 0.5464, 0.09162), (-0.1786, 0.5721, 0.1248), (-0.1786, 0.5977, 0.1248), (-0.1786, 0.5208, 0.1579), (-0.1786, 0.4952, 0.1413), (-0.1786, 0.4952, 0.1248), (-0.1786, 0.4952, 0.1745), (-0.1786, 0.4952, 0.1579), (-0.1786, 0.5721, 0.09162), (-0.1786, 0.5977, 0.09162), (-0.1786, 0.5977, 0.1082), (-0.1786, 0.5721, 0.1579), (-0.1786, 0.5977, 0.1579), (-0.1786, 0.5977, 0.1413), (-0.1786, 0.5977, 0.1745), (-0.1786, 0.5208, 0.09162), (-0.1786, 0.4952, 0.1082), (-0.1786, 0.4952, 0.09162), (-0.1786, 0.5464, 0.07505), (-0.1786, 0.5977, 0.07505), (-0.1786, 0.4952, 0.07505), (-0.1786, 0.5208, 0.07505), (-0.1786, 0.5721, 0.1745), (-0.1786, 0.5721, 0.1413), (-0.1786, 0.5721, 0.1082), (-0.1786, 0.5721, 0.07505), (-0.1786, 0.5208, 0.1413), (-0.1786, 0.5208, 0.1745), (-0.1786, 0.5208, 0.1082)], [], [(1, 7, 25, 37, 21), (9, 5, 24, 40, 28), (6, 1, 21, 13, 20), (7, 8, 26, 39, 25), (12, 17, 35, 51, 31), (11, 2, 18, 45, 30), (10, 6, 20, 43, 29), (16, 15, 27, 49, 34), (62, 14, 19, 36), (61, 13, 21, 3), (60, 54, 34, 48), (59, 37, 25, 39), (58, 52, 33, 95, 65, 50), (57, 0, 23, 41), (56, 74, 48, 34, 49), (78, 112, 65, 95, 33, 97, 66, 110, 87, 121), (5, 11, 30, 44, 24), (4, 9, 28, 41, 23), (31, 51, 55, 70, 46), (51, 35, 50, 71, 55), (47, 73, 56, 49, 27), (76, 106, 84, 118, 72, 56, 73), (75, 103, 68, 48, 74), (40, 57, 41, 28), (24, 36, 57, 40), (36, 19, 0, 57), (53, 58, 50, 35), (29, 42, 58, 53), (42, 22, 52, 58), (38, 59, 39, 26), (22, 3, 59, 38), (3, 21, 37, 59), (52, 60, 48, 68, 99, 33), (22, 38, 60, 52), (38, 26, 54, 60), (42, 61, 3, 22), (29, 43, 61, 42), (43, 20, 13, 61), (44, 62, 36, 24), (30, 45, 62, 44), (45, 18, 14, 62), (72, 102, 82, 116, 75, 74, 56), (146, 101, 75, 116), (66, 97, 33, 99, 68, 103, 75, 101, 81, 115), (67, 105, 76, 73, 47), (32, 94, 64, 117, 83, 104, 76, 105, 67, 98), (145, 100, 72, 118), (63, 108, 77, 119, 85, 107, 64, 94, 32, 93), (46, 70, 77, 108, 63), (70, 55, 69, 120, 86, 109, 77), (144, 110, 66, 113), (55, 71, 78, 122, 88, 111, 69), (71, 50, 65, 112, 78), (143, 123, 89, 124), (142, 121, 87, 125), (141, 126, 84, 106), (139, 129, 82, 102), (124, 89, 160, 157), (138, 115, 81, 131), (92, 134, 169, 170), (136, 132, 92, 133), (135, 114, 79, 134), (132, 135, 134, 92), (86, 120, 135, 132), (120, 69, 114, 135), (119, 136, 133, 85), (77, 109, 136, 119), (109, 86, 132, 136), (107, 137, 96, 64), (85, 133, 137, 107), (96, 137, 174, 171), (128, 90, 162, 163), (140, 96, 171, 178), (113, 66, 115, 138), (134, 79, 158, 169), (80, 128, 163, 155), (127, 140, 178, 172), (100, 139, 102, 72), (80, 130, 139, 100), (130, 91, 129, 139), (113, 138, 175, 150), (133, 92, 170, 173), (90, 127, 172, 162), (117, 140, 127, 83), (64, 96, 140, 117), (138, 131, 167, 175), (104, 141, 106, 76), (83, 127, 141, 104), (127, 90, 126, 141), (123, 142, 125, 89), (88, 122, 142, 123), (122, 78, 121, 142), (114, 143, 124, 79), (69, 111, 143, 114), (111, 88, 123, 143), (125, 144, 180, 159), (131, 91, 165, 167), (89, 125, 159, 160), (144, 113, 150, 180), (130, 80, 155, 166), (125, 87, 110, 144), (126, 145, 118, 84), (90, 128, 145, 126), (128, 80, 100, 145), (129, 146, 116, 82), (91, 131, 146, 129), (131, 81, 101, 146), (79, 124, 157, 158), (137, 133, 173, 174), (91, 130, 166, 165), (181, 149, 148, 152), (179, 156, 151, 147), (178, 161, 162, 172), (177, 154, 155, 163), (176, 164, 165, 166), (174, 168, 153, 171), (173, 170, 168, 174), (164, 175, 167, 165), (151, 150, 175, 164), (154, 176, 166, 155), (148, 147, 176, 154), (147, 151, 164, 176), (161, 177, 163, 162), (153, 152, 177, 161), (152, 148, 154, 177), (171, 153, 161, 178), (149, 179, 147, 148), (158, 157, 179, 149), (157, 160, 156, 179), (156, 180, 150, 151), (160, 159, 180, 156), (168, 181, 152, 153), (170, 169, 181, 168), (169, 158, 149, 181)])
_uv = me_cube_001.uv_layers.new(name='UVMap')
_uv.uv.foreach_set('vector', [0.5625, 0.125, 0.5625, 0.1562, 0.5625, 0.1562, 0.5625, 0.1406, 0.5625, 0.125, 0.4688, 0.1562, 0.4688, 0.125, 0.4688, 0.125, 0.4688, 0.1406, 0.4688, 0.1562, 0.5625, 0.09375, 0.5625, 0.125, 0.5625, 0.125, 0.5625, 0.1094, 0.5625, 0.09375, 0.5625, 0.1562, 0.5312, 0.1562, 0.5312, 0.1562, 0.5469, 0.1562, 0.5625, 0.1562, 0.5, 0.09375, 0.5312, 0.09375, 0.5312, 0.09375, 0.5156, 0.09375, 0.5, 0.09375, 0.4688, 0.09375, 0.5, 0.09375, 0.5, 0.09375, 0.4844, 0.09375, 0.4688, 0.09375, 0.5312, 0.09375, 0.5625, 0.09375, 0.5625, 0.09375, 0.5469, 0.09375, 0.5312, 0.09375, 0.5312, 0.1562, 0.5, 0.1562, 0.5, 0.1562, 0.5156, 0.1562, 0.5312, 0.1562, 0.4844, 0.1094, 0.5, 0.1094, 0.5, 0.125, 0.4844, 0.125, 0.5469, 0.1094, 0.5625, 0.1094, 0.5625, 0.125, 0.5469, 0.125, 0.5312, 0.1406, 0.5312, 0.1562, 0.5312, 0.1562, 0.5312, 0.1406, 0.5469, 0.1406, 0.5625, 0.1406, 0.5625, 0.1562, 0.5469, 0.1562, 0.5312, 0.1094, 0.5312, 0.125, 0.5312, 0.125, 0.5312, 0.1211, 0.5312, 0.1172, 0.5312, 0.1094, 0.4844, 0.1406, 0.5, 0.1406, 0.5, 0.1562, 0.4844, 0.1562, 0.5156, 0.1406, 0.5234, 0.1406, 0.5312, 0.1406, 0.5312, 0.1562, 0.5156, 0.1562, 0.5234, 0.1172, 0.5273, 0.1172, 0.5312, 0.1172, 0.5312, 0.1211, 0.5312, 0.125, 0.5273, 0.125, 0.5234, 0.125, 0.5234, 0.123, 0.5234, 0.1211, 0.5234, 0.1191, 0.4688, 0.125, 0.4688, 0.09375, 0.4688, 0.09375, 0.4688, 0.1094, 0.4688, 0.125, 0.5, 0.1562, 0.4688, 0.1562, 0.4688, 0.1562, 0.4844, 0.1562, 0.5, 0.1562, 0.5, 0.09375, 0.5156, 0.09375, 0.5156, 0.1094, 0.5078, 0.1094, 0.5, 0.1094, 0.5156, 0.09375, 0.5312, 0.09375, 0.5312, 0.1094, 0.5234, 0.1094, 0.5156, 0.1094, 0.5, 0.1406, 0.5078, 0.1406, 0.5156, 0.1406, 0.5156, 0.1562, 0.5, 0.1562, 0.5078, 0.1328, 0.5098, 0.1328, 0.5117, 0.1328, 0.5137, 0.1328, 0.5156, 0.1328, 0.5156, 0.1406, 0.5078, 0.1406, 0.5234, 0.1328, 0.5273, 0.1328, 0.5312, 0.1328, 0.5312, 0.1406, 0.5234, 0.1406, 0.4688, 0.1406, 0.4844, 0.1406, 0.4844, 0.1562, 0.4688, 0.1562, 0.4688, 0.125, 0.4844, 0.125, 0.4844, 0.1406, 0.4688, 0.1406, 0.4844, 0.125, 0.5, 0.125, 0.5, 0.1406, 0.4844, 0.1406, 0.5312, 0.09375, 0.5312, 0.1094, 0.5312, 0.1094, 0.5312, 0.09375, 0.5312, 0.09375, 0.5312, 0.1094, 0.5312, 0.1094, 0.5312, 0.09375, 0.5312, 0.1094, 0.5312, 0.125, 0.5312, 0.125, 0.5312, 0.1094, 0.5312, 0.1406, 0.5469, 0.1406, 0.5469, 0.1562, 0.5312, 0.1562, 0.5312, 0.125, 0.5469, 0.125, 0.5469, 0.1406, 0.5312, 0.1406, 0.5469, 0.125, 0.5625, 0.125, 0.5625, 0.1406, 0.5469, 0.1406, 0.5312, 0.125, 0.5312, 0.1406, 0.5312, 0.1406, 0.5312, 0.1328, 0.5312, 0.1289, 0.5312, 0.125, 0.5312, 0.125, 0.5312, 0.1406, 0.5312, 0.1406, 0.5312, 0.125, 0.5312, 0.1406, 0.5312, 0.1562, 0.5312, 0.1562, 0.5312, 0.1406, 0.5312, 0.1094, 0.5469, 0.1094, 0.5469, 0.125, 0.5312, 0.125, 0.5312, 0.09375, 0.5469, 0.09375, 0.5469, 0.1094, 0.5312, 0.1094, 0.5469, 0.09375, 0.5625, 0.09375, 0.5625, 0.1094, 0.5469, 0.1094, 0.4688, 0.1094, 0.4844, 0.1094, 0.4844, 0.125, 0.4688, 0.125, 0.4688, 0.09375, 0.4844, 0.09375, 0.4844, 0.1094, 0.4688, 0.1094, 0.4844, 0.09375, 0.5, 0.09375, 0.5, 0.1094, 0.4844, 0.1094, 0.5156, 0.1328, 0.5176, 0.1328, 0.5195, 0.1328, 0.5215, 0.1328, 0.5234, 0.1328, 0.5234, 0.1406, 0.5156, 0.1406, 0.5215, 0.1309, 0.5234, 0.1309, 0.5234, 0.1328, 0.5215, 0.1328, 0.5234, 0.125, 0.5273, 0.125, 0.5312, 0.125, 0.5312, 0.1289, 0.5312, 0.1328, 0.5273, 0.1328, 0.5234, 0.1328, 0.5234, 0.1309, 0.5234, 0.1289, 0.5234, 0.127, 0.5, 0.1328, 0.5039, 0.1328, 0.5078, 0.1328, 0.5078, 0.1406, 0.5, 0.1406, 0.5, 0.125, 0.5039, 0.125, 0.5078, 0.125, 0.5078, 0.127, 0.5078, 0.1289, 0.5078, 0.1309, 0.5078, 0.1328, 0.5039, 0.1328, 0.5, 0.1328, 0.5, 0.1289, 0.5137, 0.1309, 0.5156, 0.1309, 0.5156, 0.1328, 0.5137, 0.1328, 0.5, 0.1172, 0.5039, 0.1172, 0.5078, 0.1172, 0.5078, 0.1191, 0.5078, 0.1211, 0.5078, 0.123, 0.5078, 0.125, 0.5039, 0.125, 0.5, 0.125, 0.5, 0.1211, 0.5, 0.1094, 0.5078, 0.1094, 0.5078, 0.1172, 0.5039, 0.1172, 0.5, 0.1172, 0.5078, 0.1094, 0.5156, 0.1094, 0.5156, 0.1172, 0.5137, 0.1172, 0.5117, 0.1172, 0.5098, 0.1172, 0.5078, 0.1172, 0.5215, 0.123, 0.5234, 0.123, 0.5234, 0.125, 0.5215, 0.125, 0.5156, 0.1094, 0.5234, 0.1094, 0.5234, 0.1172, 0.5215, 0.1172, 0.5195, 0.1172, 0.5176, 0.1172, 0.5156, 0.1172, 0.5234, 0.1094, 0.5312, 0.1094, 0.5312, 0.1172, 0.5273, 0.1172, 0.5234, 0.1172, 0.5176, 0.1191, 0.5195, 0.1191, 0.5195, 0.1211, 0.5176, 0.1211, 0.5215, 0.1191, 0.5234, 0.1191, 0.5234, 0.1211, 0.5215, 0.1211, 0.5098, 0.1309, 0.5117, 0.1309, 0.5117, 0.1328, 0.5098, 0.1328, 0.5176, 0.1309, 0.5195, 0.1309, 0.5195, 0.1328, 0.5176, 0.1328, 0.5176, 0.1211, 0.5195, 0.1211, 0.5195, 0.1211, 0.5176, 0.1211, 0.5215, 0.127, 0.5234, 0.127, 0.5234, 0.1289, 0.5215, 0.1289, 0.5117, 0.1211, 0.5137, 0.1211, 0.5137, 0.1211, 0.5117, 0.1211, 0.5098, 0.1191, 0.5117, 0.1191, 0.5117, 0.1211, 0.5098, 0.1211, 0.5137, 0.1191, 0.5156, 0.1191, 0.5156, 0.1211, 0.5137, 0.1211, 0.5117, 0.1191, 0.5137, 0.1191, 0.5137, 0.1211, 0.5117, 0.1211, 0.5117, 0.1172, 0.5137, 0.1172, 0.5137, 0.1191, 0.5117, 0.1191, 0.5137, 0.1172, 0.5156, 0.1172, 0.5156, 0.1191, 0.5137, 0.1191, 0.5078, 0.1191, 0.5098, 0.1191, 0.5098, 0.1211, 0.5078, 0.1211, 0.5078, 0.1172, 0.5098, 0.1172, 0.5098, 0.1191, 0.5078, 0.1191, 0.5098, 0.1172, 0.5117, 0.1172, 0.5117, 0.1191, 0.5098, 0.1191, 0.5078, 0.123, 0.5098, 0.123, 0.5098, 0.125, 0.5078, 0.125, 0.5078, 0.1211, 0.5098, 0.1211, 0.5098, 0.123, 0.5078, 0.123, 0.5098, 0.125, 0.5098, 0.123, 0.5098, 0.123, 0.5098, 0.125, 0.5137, 0.1289, 0.5117, 0.1289, 0.5117, 0.1289, 0.5137, 0.1289, 0.5098, 0.127, 0.5098, 0.125, 0.5098, 0.125, 0.5098, 0.127, 0.5215, 0.125, 0.5234, 0.125, 0.5234, 0.127, 0.5215, 0.127, 0.5137, 0.1211, 0.5156, 0.1211, 0.5156, 0.1211, 0.5137, 0.1211, 0.5156, 0.1289, 0.5137, 0.1289, 0.5137, 0.1289, 0.5156, 0.1289, 0.5098, 0.1289, 0.5098, 0.127, 0.5098, 0.127, 0.5098, 0.1289, 0.5156, 0.1309, 0.5176, 0.1309, 0.5176, 0.1328, 0.5156, 0.1328, 0.5156, 0.1289, 0.5176, 0.1289, 0.5176, 0.1309, 0.5156, 0.1309, 0.5176, 0.1289, 0.5195, 0.1289, 0.5195, 0.1309, 0.5176, 0.1309, 0.5215, 0.125, 0.5215, 0.127, 0.5215, 0.127, 0.5215, 0.125, 0.5098, 0.1211, 0.5117, 0.1211, 0.5117, 0.1211, 0.5098, 0.1211, 0.5117, 0.1289, 0.5098, 0.1289, 0.5098, 0.1289, 0.5117, 0.1289, 0.5078, 0.127, 0.5098, 0.127, 0.5098, 0.1289, 0.5078, 0.1289, 0.5078, 0.125, 0.5098, 0.125, 0.5098, 0.127, 0.5078, 0.127, 0.5215, 0.127, 0.5215, 0.1289, 0.5215, 0.1289, 0.5215, 0.127, 0.5078, 0.1309, 0.5098, 0.1309, 0.5098, 0.1328, 0.5078, 0.1328, 0.5078, 0.1289, 0.5098, 0.1289, 0.5098, 0.1309, 0.5078, 0.1309, 0.5098, 0.1289, 0.5117, 0.1289, 0.5117, 0.1309, 0.5098, 0.1309, 0.5195, 0.1191, 0.5215, 0.1191, 0.5215, 0.1211, 0.5195, 0.1211, 0.5195, 0.1172, 0.5215, 0.1172, 0.5215, 0.1191, 0.5195, 0.1191, 0.5215, 0.1172, 0.5234, 0.1172, 0.5234, 0.1191, 0.5215, 0.1191, 0.5156, 0.1191, 0.5176, 0.1191, 0.5176, 0.1211, 0.5156, 0.1211, 0.5156, 0.1172, 0.5176, 0.1172, 0.5176, 0.1191, 0.5156, 0.1191, 0.5176, 0.1172, 0.5195, 0.1172, 0.5195, 0.1191, 0.5176, 0.1191, 0.5215, 0.1211, 0.5215, 0.123, 0.5215, 0.123, 0.5215, 0.1211, 0.5215, 0.1289, 0.5195, 0.1289, 0.5195, 0.1289, 0.5215, 0.1289, 0.5195, 0.1211, 0.5215, 0.1211, 0.5215, 0.1211, 0.5195, 0.1211, 0.5215, 0.123, 0.5215, 0.125, 0.5215, 0.125, 0.5215, 0.123, 0.5176, 0.1289, 0.5156, 0.1289, 0.5156, 0.1289, 0.5176, 0.1289, 0.5215, 0.1211, 0.5234, 0.1211, 0.5234, 0.123, 0.5215, 0.123, 0.5117, 0.1309, 0.5137, 0.1309, 0.5137, 0.1328, 0.5117, 0.1328, 0.5117, 0.1289, 0.5137, 0.1289, 0.5137, 0.1309, 0.5117, 0.1309, 0.5137, 0.1289, 0.5156, 0.1289, 0.5156, 0.1309, 0.5137, 0.1309, 0.5195, 0.1309, 0.5215, 0.1309, 0.5215, 0.1328, 0.5195, 0.1328, 0.5195, 0.1289, 0.5215, 0.1289, 0.5215, 0.1309, 0.5195, 0.1309, 0.5215, 0.1289, 0.5234, 0.1289, 0.5234, 0.1309, 0.5215, 0.1309, 0.5156, 0.1211, 0.5176, 0.1211, 0.5176, 0.1211, 0.5156, 0.1211, 0.5098, 0.123, 0.5098, 0.1211, 0.5098, 0.1211, 0.5098, 0.123, 0.5195, 0.1289, 0.5176, 0.1289, 0.5176, 0.1289, 0.5195, 0.1289, 0.5137, 0.123, 0.5156, 0.123, 0.5156, 0.125, 0.5137, 0.125, 0.5176, 0.123, 0.5195, 0.123, 0.5195, 0.125, 0.5176, 0.125, 0.5098, 0.127, 0.5117, 0.127, 0.5117, 0.1289, 0.5098, 0.1289, 0.5137, 0.127, 0.5156, 0.127, 0.5156, 0.1289, 0.5137, 0.1289, 0.5176, 0.127, 0.5195, 0.127, 0.5195, 0.1289, 0.5176, 0.1289, 0.5098, 0.123, 0.5117, 0.123, 0.5117, 0.125, 0.5098, 0.125, 0.5098, 0.1211, 0.5117, 0.1211, 0.5117, 0.123, 0.5098, 0.123, 0.5195, 0.127, 0.5215, 0.127, 0.5215, 0.1289, 0.5195, 0.1289, 0.5195, 0.125, 0.5215, 0.125, 0.5215, 0.127, 0.5195, 0.127, 0.5156, 0.127, 0.5176, 0.127, 0.5176, 0.1289, 0.5156, 0.1289, 0.5156, 0.125, 0.5176, 0.125, 0.5176, 0.127, 0.5156, 0.127, 0.5176, 0.125, 0.5195, 0.125, 0.5195, 0.127, 0.5176, 0.127, 0.5117, 0.127, 0.5137, 0.127, 0.5137, 0.1289, 0.5117, 0.1289, 0.5117, 0.125, 0.5137, 0.125, 0.5137, 0.127, 0.5117, 0.127, 0.5137, 0.125, 0.5156, 0.125, 0.5156, 0.127, 0.5137, 0.127, 0.5098, 0.125, 0.5117, 0.125, 0.5117, 0.127, 0.5098, 0.127, 0.5156, 0.123, 0.5176, 0.123, 0.5176, 0.125, 0.5156, 0.125, 0.5156, 0.1211, 0.5176, 0.1211, 0.5176, 0.123, 0.5156, 0.123, 0.5176, 0.1211, 0.5195, 0.1211, 0.5195, 0.123, 0.5176, 0.123, 0.5195, 0.123, 0.5215, 0.123, 0.5215, 0.125, 0.5195, 0.125, 0.5195, 0.1211, 0.5215, 0.1211, 0.5215, 0.123, 0.5195, 0.123, 0.5117, 0.123, 0.5137, 0.123, 0.5137, 0.125, 0.5117, 0.125, 0.5117, 0.1211, 0.5137, 0.1211, 0.5137, 0.123, 0.5117, 0.123, 0.5137, 0.1211, 0.5156, 0.1211, 0.5156, 0.123, 0.5137, 0.123])
me_cube_001.materials.append(mat_material)
me_cube_001.use_mirror_vertex_groups = False
me_cube_001.update()
me_cube_002 = bpy.data.meshes.new('Cube.002')
me_cube_002.from_pydata([(1.176, 2.364, -0.007806), (-1.176, -1.272, -0.007806), (1.176, -1.272, -0.007806), (1.061, 0.5464, -0.007806), (0.0, -1.094, -0.007806), (1.061, -0.2738, -0.007806), (1.061, 1.367, -0.007806), (-1.061, 1.367, -0.007806), (-1.061, -0.2738, -0.007806), (-0.5304, -1.094, -0.007806), (0.5304, -1.094, -0.007806), (1.176, 2.364, 0.2861), (1.176, -1.272, 0.2861), (1.176, -0.8171, -0.007806), (1.061, 0.9565, -0.007806), (1.061, 0.5464, 0.2574), (-1.176, 1.91, -0.007806), (-1.061, 0.1363, -0.007806), (-0.7956, -1.094, -0.007806), (0.2652, -1.094, -0.007806), (0.0, -1.094, 0.2574), (-1.176, -1.272, 0.2861), (1.061, 0.1363, -0.007806), (1.176, 1.91, -0.007806), (-1.061, 0.9565, -0.007806), (-1.176, -0.8171, -0.007806), (-0.2652, -1.094, -0.007806), (0.7956, -1.094, -0.007806), (0.5304, -1.094, 0.2574), (-1.061, -0.2738, 0.2574), (1.061, 1.367, 0.2574), (1.061, -0.2738, 0.2574), (-1.061, 1.367, 0.2574), (-0.5304, -1.094, 0.2574), (-0.2652, -1.094, 0.2574), (-0.7956, -1.094, 0.2574), (-1.061, 0.9565, 0.2574), (-1.176, 1.91, 0.2861), (1.061, 0.1363, 0.2574), (1.176, -0.8171, 0.2861), (1.176, 1.91, 0.2861), (1.061, 0.9565, 0.2574), (-1.176, -0.8171, 0.2861), (-1.061, 0.1363, 0.2574), (0.7956, -1.094, 0.2574), (0.2652, -1.094, 0.2574), (-1.23, 2.364, 0.2861), (-1.23, 2.364, -0.007806), (-1.23, 1.91, -0.007806), (-1.115, 0.1363, -0.007806), (-1.115, 0.9565, -0.007806), (-1.115, 1.367, -0.007806), (-1.23, -0.8171, -0.007806), (-1.115, -0.2738, -0.007806), (-1.115, -0.2738, 0.2574), (-1.115, 1.367, 0.2574), (-1.23, -1.272, -0.007806), (-1.23, -1.272, 0.2861), (-1.115, 0.9565, 0.2574), (-1.23, 1.91, 0.2861), (-1.23, -0.8171, 0.2861), (-1.115, 0.1363, 0.2574), (1.176, 2.401, 0.2861), (1.176, 2.401, -0.007806), (-1.176, 2.401, 0.2861), (-1.176, 2.401, -0.007806), (0.7956, 2.224, -0.007806), (-0.2652, 2.224, -0.007806), (0.0, 2.224, -0.007806), (0.0, 2.224, 0.2574), (0.2652, 2.224, -0.007806), (0.5304, 2.224, -0.007806), (-0.7956, 2.224, -0.007806), (-0.5304, 2.224, -0.007806), (-0.5304, 2.224, 0.2574), (0.5304, 2.224, 0.2574), (0.2652, 2.224, 0.2574), (0.7956, 2.224, 0.2574), (-0.7956, 2.224, 0.2574), (-0.2652, 2.224, 0.2574), (-1.23, 2.401, 0.2861), (-1.23, 2.401, -0.007806), (1.218, 2.364, 0.2861), (1.218, 2.364, -0.007806), (1.218, -1.272, 0.2861), (1.218, -1.272, -0.007806), (1.218, -0.8171, -0.007806), (1.103, 0.9565, -0.007806), (1.103, 0.5464, -0.007806), (1.103, 0.5464, 0.2574), (1.103, 0.1363, -0.007806), (1.103, -0.2738, -0.007806), (1.218, 1.91, -0.007806), (1.103, 1.367, -0.007806), (1.103, 1.367, 0.2574), (1.103, -0.2738, 0.2574), (1.103, 0.1363, 0.2574), (1.218, -0.8171, 0.2861), (1.218, 1.91, 0.2861), (1.103, 0.9565, 0.2574), (1.218, 2.401, 0.2861), (1.218, 2.401, -0.007806), (1.176, -1.326, 0.2861), (1.176, -1.326, -0.007806), (1.218, -1.326, 0.2861), (-0.7956, -1.149, -0.007806), (-1.176, -1.326, -0.007806), (0.2652, -1.149, -0.007806), (0.0, -1.149, -0.007806), (0.0, -1.149, 0.2574), (-0.2652, -1.149, -0.007806), (-0.5304, -1.149, -0.007806), (0.7956, -1.149, -0.007806), (0.5304, -1.149, -0.007806), (0.5304, -1.149, 0.2574), (-1.23, -1.326, -0.007806), (-0.5304, -1.149, 0.2574), (-1.176, -1.326, 0.2861), (-0.2652, -1.149, 0.2574), (-0.7956, -1.149, 0.2574), (0.7956, -1.149, 0.2574), (0.2652, -1.149, 0.2574), (-1.23, -1.326, 0.2861), (1.218, -1.326, -0.007806)], [], [(33, 35, 119, 116), (56, 1, 106, 115), (35, 21, 117, 119), (4, 19, 107, 108), (36, 32, 55, 58), (29, 43, 61, 54), (13, 5, 91, 86), (63, 62, 100, 101), (31, 39, 97, 95), (62, 11, 82, 100), (47, 46, 80, 81), (39, 12, 84, 97), (6, 23, 92, 93), (11, 40, 98, 82), (0, 63, 101, 83), (8, 25, 52, 53), (25, 1, 56, 52), (7, 24, 50, 51), (32, 37, 59, 55), (28, 45, 121, 114), (19, 10, 113, 107), (1, 18, 105, 106), (45, 20, 109, 121), (50, 58, 55, 51), (48, 59, 46, 47), (51, 55, 59, 48), (52, 60, 54, 53), (56, 57, 60, 52), (53, 54, 61, 49), (16, 7, 51, 48), (2, 85, 123, 103), (17, 8, 53, 49), (42, 29, 54, 60), (21, 42, 60, 57), (70, 76, 75, 71), (68, 69, 76, 70), (66, 77, 62, 63), (71, 75, 77, 66), (72, 78, 74, 73), (65, 64, 78, 72), (67, 79, 69, 68), (73, 74, 79, 67), (64, 65, 81, 80), (23, 0, 83, 92), (90, 96, 95, 91), (88, 89, 96, 90), (86, 97, 84, 85), (91, 95, 97, 86), (92, 98, 94, 93), (83, 82, 98, 92), (87, 99, 89, 88), (93, 94, 99, 87), (82, 83, 101, 100), (2, 13, 86, 85), (41, 15, 89, 99), (14, 6, 93, 87), (3, 14, 87, 88), (38, 31, 95, 96), (30, 41, 99, 94), (15, 38, 96, 89), (18, 9, 111, 105), (22, 3, 88, 90), (40, 30, 94, 98), (5, 22, 90, 91), (110, 118, 116, 111), (108, 109, 118, 110), (105, 119, 117, 106), (111, 116, 119, 105), (112, 120, 114, 113), (103, 102, 120, 112), (107, 121, 109, 108), (113, 114, 121, 107), (106, 117, 122, 115), (102, 103, 123, 104), (21, 57, 122, 117), (26, 4, 108, 110), (44, 28, 114, 120), (9, 26, 110, 111), (27, 2, 103, 112), (12, 44, 120, 102), (10, 27, 112, 113), (34, 33, 116, 118), (57, 56, 115, 122), (85, 84, 104, 123), (20, 34, 118, 109), (84, 12, 102, 104)])
_uv = me_cube_002.uv_layers.new(name='UVMap')
_uv.uv.foreach_set('vector', [0.5312, 0.9375, 0.5312, 0.9688, 0.5312, 0.9688, 0.5312, 0.9375, 0.5, 0.0, 0.5, 0.0, 0.5, 0.0, 0.5, 0.0, 0.5312, 0.9688, 0.5312, 1.0, 0.5312, 1.0, 0.5312, 0.9688, 0.5, 0.875, 0.5, 0.8438, 0.5, 0.8438, 0.5, 0.875, 0.5312, 0.1562, 0.5312, 0.1875, 0.5312, 0.1875, 0.5312, 0.1562, 0.5312, 0.0625, 0.5312, 0.09375, 0.5312, 0.09375, 0.5312, 0.0625, 0.5, 0.7188, 0.5, 0.6875, 0.5, 0.6875, 0.5, 0.7188, 0.5, 0.5, 0.5312, 0.5, 0.5312, 0.5, 0.5, 0.5, 0.5312, 0.6875, 0.5312, 0.7188, 0.5312, 0.7188, 0.5312, 0.6875, 0.5312, 0.5, 0.5312, 0.5, 0.5312, 0.5, 0.5312, 0.5, 0.5, 0.25, 0.5312, 0.25, 0.5312, 0.25, 0.5, 0.25, 0.5312, 0.7188, 0.5312, 0.75, 0.5312, 0.75, 0.5312, 0.7188, 0.5, 0.5625, 0.5, 0.5312, 0.5, 0.5312, 0.5, 0.5625, 0.5312, 0.5, 0.5312, 0.5312, 0.5312, 0.5312, 0.5312, 0.5, 0.5, 0.5, 0.5, 0.5, 0.5, 0.5, 0.5, 0.5, 0.5, 0.0625, 0.5, 0.03125, 0.5, 0.03125, 0.5, 0.0625, 0.5, 0.03125, 0.5, 0.0, 0.5, 0.0, 0.5, 0.03125, 0.5, 0.1875, 0.5, 0.1562, 0.5, 0.1562, 0.5, 0.1875, 0.5312, 0.1875, 0.5312, 0.2188, 0.5312, 0.2188, 0.5312, 0.1875, 0.5312, 0.8125, 0.5312, 0.8438, 0.5312, 0.8438, 0.5312, 0.8125, 0.5, 0.8438, 0.5, 0.8125, 0.5, 0.8125, 0.5, 0.8438, 0.5, 1.0, 0.5, 0.9688, 0.5, 0.9688, 0.5, 1.0, 0.5312, 0.8438, 0.5312, 0.875, 0.5312, 0.875, 0.5312, 0.8438, 0.5, 0.1562, 0.5312, 0.1562, 0.5312, 0.1875, 0.5, 0.1875, 0.5, 0.2188, 0.5312, 0.2188, 0.5312, 0.25, 0.5, 0.25, 0.5, 0.1875, 0.5312, 0.1875, 0.5312, 0.2188, 0.5, 0.2188, 0.5, 0.03125, 0.5312, 0.03125, 0.5312, 0.0625, 0.5, 0.0625, 0.5, 0.0, 0.5312, 0.0, 0.5312, 0.03125, 0.5, 0.03125, 0.5, 0.0625, 0.5312, 0.0625, 0.5312, 0.09375, 0.5, 0.09375, 0.5, 0.2188, 0.5, 0.1875, 0.5, 0.1875, 0.5, 0.2188, 0.5, 0.75, 0.5, 0.75, 0.5, 0.75, 0.5, 0.75, 0.5, 0.09375, 0.5, 0.0625, 0.5, 0.0625, 0.5, 0.09375, 0.5312, 0.03125, 0.5312, 0.0625, 0.5312, 0.0625, 0.5312, 0.03125, 0.5312, 0.0, 0.5312, 0.03125, 0.5312, 0.03125, 0.5312, 0.0, 0.5, 0.4062, 0.5312, 0.4062, 0.5312, 0.4375, 0.5, 0.4375, 0.5, 0.375, 0.5312, 0.375, 0.5312, 0.4062, 0.5, 0.4062, 0.5, 0.4688, 0.5312, 0.4688, 0.5312, 0.5, 0.5, 0.5, 0.5, 0.4375, 0.5312, 0.4375, 0.5312, 0.4688, 0.5, 0.4688, 0.5, 0.2812, 0.5312, 0.2812, 0.5312, 0.3125, 0.5, 0.3125, 0.5, 0.25, 0.5312, 0.25, 0.5312, 0.2812, 0.5, 0.2812, 0.5, 0.3438, 0.5312, 0.3438, 0.5312, 0.375, 0.5, 0.375, 0.5, 0.3125, 0.5312, 0.3125, 0.5312, 0.3438, 0.5, 0.3438, 0.5312, 0.25, 0.5, 0.25, 0.5, 0.25, 0.5312, 0.25, 0.5, 0.5312, 0.5, 0.5, 0.5, 0.5, 0.5, 0.5312, 0.5, 0.6562, 0.5312, 0.6562, 0.5312, 0.6875, 0.5, 0.6875, 0.5, 0.625, 0.5312, 0.625, 0.5312, 0.6562, 0.5, 0.6562, 0.5, 0.7188, 0.5312, 0.7188, 0.5312, 0.75, 0.5, 0.75, 0.5, 0.6875, 0.5312, 0.6875, 0.5312, 0.7188, 0.5, 0.7188, 0.5, 0.5312, 0.5312, 0.5312, 0.5312, 0.5625, 0.5, 0.5625, 0.5, 0.5, 0.5312, 0.5, 0.5312, 0.5312, 0.5, 0.5312, 0.5, 0.5938, 0.5312, 0.5938, 0.5312, 0.625, 0.5, 0.625, 0.5, 0.5625, 0.5312, 0.5625, 0.5312, 0.5938, 0.5, 0.5938, 0.5312, 0.5, 0.5, 0.5, 0.5, 0.5, 0.5312, 0.5, 0.5, 0.75, 0.5, 0.7188, 0.5, 0.7188, 0.5, 0.75, 0.5312, 0.5938, 0.5312, 0.625, 0.5312, 0.625, 0.5312, 0.5938, 0.5, 0.5938, 0.5, 0.5625, 0.5, 0.5625, 0.5, 0.5938, 0.5, 0.625, 0.5, 0.5938, 0.5, 0.5938, 0.5, 0.625, 0.5312, 0.6562, 0.5312, 0.6875, 0.5312, 0.6875, 0.5312, 0.6562, 0.5312, 0.5625, 0.5312, 0.5938, 0.5312, 0.5938, 0.5312, 0.5625, 0.5312, 0.625, 0.5312, 0.6562, 0.5312, 0.6562, 0.5312, 0.625, 0.5, 0.9688, 0.5, 0.9375, 0.5, 0.9375, 0.5, 0.9688, 0.5, 0.6562, 0.5, 0.625, 0.5, 0.625, 0.5, 0.6562, 0.5312, 0.5312, 0.5312, 0.5625, 0.5312, 0.5625, 0.5312, 0.5312, 0.5, 0.6875, 0.5, 0.6562, 0.5, 0.6562, 0.5, 0.6875, 0.5, 0.9062, 0.5312, 0.9062, 0.5312, 0.9375, 0.5, 0.9375, 0.5, 0.875, 0.5312, 0.875, 0.5312, 0.9062, 0.5, 0.9062, 0.5, 0.9688, 0.5312, 0.9688, 0.5312, 1.0, 0.5, 1.0, 0.5, 0.9375, 0.5312, 0.9375, 0.5312, 0.9688, 0.5, 0.9688, 0.5, 0.7812, 0.5312, 0.7812, 0.5312, 0.8125, 0.5, 0.8125, 0.5, 0.75, 0.5312, 0.75, 0.5312, 0.7812, 0.5, 0.7812, 0.5, 0.8438, 0.5312, 0.8438, 0.5312, 0.875, 0.5, 0.875, 0.5, 0.8125, 0.5312, 0.8125, 0.5312, 0.8438, 0.5, 0.8438, 0.5, 1.0, 0.5312, 1.0, 0.5312, 1.0, 0.5, 1.0, 0.5312, 0.75, 0.5, 0.75, 0.5, 0.75, 0.5312, 0.75, 0.5312, 0.0, 0.5312, 0.0, 0.5312, 0.0, 0.5312, 0.0, 0.5, 0.9062, 0.5, 0.875, 0.5, 0.875, 0.5, 0.9062, 0.5312, 0.7812, 0.5312, 0.8125, 0.5312, 0.8125, 0.5312, 0.7812, 0.5, 0.9375, 0.5, 0.9062, 0.5, 0.9062, 0.5, 0.9375, 0.5, 0.7812, 0.5, 0.75, 0.5, 0.75, 0.5, 0.7812, 0.5312, 0.75, 0.5312, 0.7812, 0.5312, 0.7812, 0.5312, 0.75, 0.5, 0.8125, 0.5, 0.7812, 0.5, 0.7812, 0.5, 0.8125, 0.5312, 0.9062, 0.5312, 0.9375, 0.5312, 0.9375, 0.5312, 0.9062, 0.5312, 0.0, 0.5, 0.0, 0.5, 0.0, 0.5312, 0.0, 0.5, 0.75, 0.5312, 0.75, 0.5312, 0.75, 0.5, 0.75, 0.5312, 0.875, 0.5312, 0.9062, 0.5312, 0.9062, 0.5312, 0.875, 0.5312, 0.75, 0.5312, 0.75, 0.5312, 0.75, 0.5312, 0.75])
me_cube_002.materials.append(mat_material)
me_cube_002.use_mirror_vertex_groups = False
me_cube_002.update()
me_cube_003 = bpy.data.meshes.new('Cube.003')
me_cube_003.from_pydata([(1.108, 2.26, 1.108), (1.108, -1.167, 1.108), (-1.108, 2.26, 1.108), (-1.108, -1.167, 1.108), (0.0, -1.167, 1.108), (1.0, 0.5464, 1.0), (-1.0, 0.5464, 1.0), (0.0, 2.26, 1.108), (0.0, 0.5464, 1.0), (-1.108, -1.167, 0.5541), (-0.5541, -1.167, 1.108), (1.0, -0.2268, 1.0), (-1.0, 1.32, 1.0), (0.5541, 2.26, 1.108), (1.108, 2.26, 0.5541), (1.108, -1.167, 0.5541), (-1.108, 2.26, 0.5541), (0.5541, -1.167, 1.108), (1.0, 1.32, 1.0), (-1.0, -0.2268, 1.0), (-0.5541, 2.26, 1.108), (0.0, 2.093, 0.5), (1.0, 0.5464, 0.5), (-1.0, 0.5464, 0.5), (0.0, -1.0, 0.5), (0.0, -0.2268, 1.0), (0.0, 1.32, 1.0), (0.5, 0.5464, 1.0), (-0.5, 0.5464, 1.0), (-0.5, 1.32, 1.0), (0.5, 1.32, 1.0), (0.5, -0.2268, 1.0), (0.5, -1.0, 0.5), (-1.0, -0.2268, 0.5), (1.0, 1.32, 0.5), (-0.5, 2.093, 0.5), (0.5, 2.093, 0.5), (1.0, -0.2268, 0.5), (-1.0, 1.32, 0.5), (-0.5, -1.0, 0.5), (-0.5, -0.2268, 1.0), (-1.108, -1.167, 0.8312), (-0.8312, -1.167, 1.108), (1.108, -0.7389, 1.108), (-1.108, 1.832, 1.108), (0.8312, 2.26, 1.108), (1.176, 2.364, 0.2861), (1.176, -1.272, 0.2861), (-1.176, 2.364, 0.2861), (0.2771, -1.167, 1.108), (1.0, 0.933, 1.0), (-1.0, 0.1598, 1.0), (-0.2771, 2.26, 1.108), (0.0, 2.187, 0.2574), (1.061, 0.5464, 0.2574), (0.0, -1.094, 0.2574), (0.0, -0.7389, 1.108), (0.0, 0.933, 1.0), (0.75, 0.5464, 1.0), (-0.25, 0.5464, 1.0), (-1.176, -1.272, 0.2861), (-0.2771, -1.167, 1.108), (1.0, 0.1598, 1.0), (-1.0, 0.933, 1.0), (0.2771, 2.26, 1.108), (1.108, 2.26, 0.8312), (1.108, -1.167, 0.8312), (-1.108, 2.26, 0.8312), (0.8312, -1.167, 1.108), (1.108, 1.832, 1.108), (-1.108, -0.7389, 1.108), (-0.8312, 2.26, 1.108), (0.0, 2.093, 0.75), (1.0, 0.5464, 0.75), (-1.0, 0.5464, 0.75), (0.0, -1.0, 0.75), (0.0, 0.1598, 1.0), (0.0, 1.832, 1.108), (0.25, 0.5464, 1.0), (-0.75, 0.5464, 1.0), (-0.5, 0.933, 1.0), (-0.5541, 1.832, 1.108), (-0.25, 1.32, 1.0), (-0.75, 1.32, 1.0), (0.5, 0.933, 1.0), (0.5541, 1.832, 1.108), (0.75, 1.32, 1.0), (0.25, 1.32, 1.0), (0.5541, -0.7389, 1.108), (0.5, 0.1598, 1.0), (0.75, -0.2268, 1.0), (0.25, -0.2268, 1.0), (0.25, -1.0, 0.5), (0.75, -1.0, 0.5), (0.5304, -1.094, 0.2574), (0.5, -1.0, 0.75), (-1.0, 0.1598, 0.5), (-1.108, -0.7389, 0.5541), (-1.061, -0.2738, 0.2574), (-1.0, -0.2268, 0.75), (1.0, 0.933, 0.5), (1.108, 1.832, 0.5541), (1.061, 1.367, 0.2574), (1.0, 1.32, 0.75), (-0.25, 2.093, 0.5), (-0.75, 2.093, 0.5), (-0.5304, 2.187, 0.2574), (-0.5, 2.093, 0.75), (0.75, 2.093, 0.5), (0.25, 2.093, 0.5), (0.5304, 2.187, 0.2574), (0.5, 2.093, 0.75), (1.108, -0.7389, 0.5541), (1.0, 0.1598, 0.5), (1.061, -0.2738, 0.2574), (1.0, -0.2268, 0.75), (-1.108, 1.832, 0.5541), (-1.0, 0.933, 0.5), (-1.061, 1.367, 0.2574), (-1.0, 1.32, 0.75), (-0.75, -1.0, 0.5), (-0.25, -1.0, 0.5), (-0.5304, -1.094, 0.2574), (-0.5, -1.0, 0.75), (-0.5541, -0.7389, 1.108), (-0.5, 0.1598, 1.0), (-0.25, -0.2268, 1.0), (-0.75, -0.2268, 1.0), (-0.75, 0.1598, 1.0), (-0.25, 0.1598, 1.0), (-0.2771, -0.7389, 1.108), (-0.25, -1.0, 0.75), (-0.2652, -1.094, 0.2574), (-0.7956, -1.094, 0.2574), (-1.0, 0.933, 0.75), (-1.061, 0.9565, 0.2574), (-1.176, 1.91, 0.2861), (1.0, 0.1598, 0.75), (1.061, 0.1363, 0.2574), (1.176, -0.8171, 0.2861), (0.25, 2.093, 0.75), (0.2652, 2.187, 0.2574), (0.7956, 2.187, 0.2574), (-0.75, 2.093, 0.75), (-0.7956, 2.187, 0.2574), (-0.2652, 2.187, 0.2574), (1.108, 1.832, 0.8312), (1.176, 1.91, 0.2861), (1.061, 0.9565, 0.2574), (-1.108, -0.7389, 0.8312), (-1.176, -0.8171, 0.2861), (-1.061, 0.1363, 0.2574), (0.75, -1.0, 0.75), (0.7956, -1.094, 0.2574), (0.2652, -1.094, 0.2574), (0.25, 0.1598, 1.0), (0.75, 0.1598, 1.0), (0.8312, -0.7389, 1.108), (0.2771, 1.832, 1.108), (0.8312, 1.832, 1.108), (0.75, 0.933, 1.0), (-0.8312, 1.832, 1.108), (-0.2771, 1.832, 1.108), (-0.25, 0.933, 1.0), (-0.75, 0.933, 1.0), (0.25, 0.933, 1.0), (0.2771, -0.7389, 1.108), (0.25, -1.0, 0.75), (-1.0, 0.1598, 0.75), (1.0, 0.933, 0.75), (-0.25, 2.093, 0.75), (0.75, 2.093, 0.75), (1.108, -0.7389, 0.8312), (-1.108, 1.832, 0.8312), (-0.75, -1.0, 0.75), (-0.8312, -0.7389, 1.108), (1.176, 2.401, 0.2861), (-1.176, 2.401, 0.2861), (0.0, 2.224, 0.2574), (-0.5304, 2.224, 0.2574), (0.5304, 2.224, 0.2574), (0.2652, 2.224, 0.2574), (0.7956, 2.224, 0.2574), (-0.7956, 2.224, 0.2574), (-0.2652, 2.224, 0.2574)], [], [(175, 70, 3, 42), (174, 42, 3, 41), (173, 44, 2, 67), (172, 43, 1, 66), (171, 45, 0, 65), (170, 52, 7, 72), (169, 50, 5, 73), (168, 51, 6, 74), (167, 49, 4, 75), (166, 56, 4, 49), (165, 57, 8, 78), (164, 63, 6, 79), (163, 80, 28, 59), (162, 81, 29, 82), (161, 44, 12, 83), (160, 84, 27, 58), (159, 85, 30, 86), (158, 77, 26, 87), (157, 88, 17, 68), (156, 89, 31, 90), (155, 76, 25, 91), (154, 92, 24, 55), (153, 93, 32, 94), (152, 68, 17, 95), (150, 97, 33, 98), (149, 70, 19, 99), (148, 100, 22, 54), (147, 101, 34, 102), (146, 69, 18, 103), (145, 104, 21, 53), (144, 105, 35, 106), (143, 71, 20, 107), (142, 108, 14, 46), (141, 109, 36, 110), (140, 64, 13, 111), (139, 112, 15, 47), (138, 113, 37, 114), (137, 62, 11, 115), (136, 116, 16, 48), (135, 117, 38, 118), (134, 63, 12, 119), (133, 120, 9, 60), (132, 121, 39, 122), (131, 61, 10, 123), (130, 124, 10, 61), (129, 125, 40, 126), (128, 51, 19, 127), (125, 128, 127, 40), (28, 79, 128, 125), (79, 6, 51, 128), (76, 129, 126, 25), (8, 59, 129, 76), (59, 28, 125, 129), (56, 130, 61, 4), (25, 126, 130, 56), (126, 40, 124, 130), (121, 131, 123, 39), (24, 75, 131, 121), (75, 4, 61, 131), (55, 24, 121, 132), (122, 39, 120, 133), (117, 134, 119, 38), (23, 74, 134, 117), (74, 6, 63, 134), (118, 38, 116, 136), (113, 137, 115, 37), (22, 73, 137, 113), (73, 5, 62, 137), (54, 22, 113, 138), (114, 37, 112, 139), (109, 140, 111, 36), (21, 72, 140, 109), (72, 7, 64, 140), (53, 21, 109, 141), (53, 141, 181, 178), (110, 36, 108, 142), (105, 143, 107, 35), (16, 67, 143, 105), (67, 2, 71, 143), (141, 110, 180, 181), (48, 144, 183, 177), (48, 16, 105, 144), (144, 106, 179, 183), (106, 35, 104, 145), (101, 146, 103, 34), (14, 65, 146, 101), (65, 0, 69, 146), (46, 14, 101, 147), (102, 34, 100, 148), (97, 149, 99, 33), (9, 41, 149, 97), (41, 3, 70, 149), (60, 9, 97, 150), (98, 33, 96, 151), (93, 152, 95, 32), (15, 66, 152, 93), (66, 1, 68, 152), (47, 15, 93, 153), (94, 32, 92, 154), (89, 155, 91, 31), (27, 78, 155, 89), (78, 8, 76, 155), (62, 156, 90, 11), (5, 58, 156, 62), (58, 27, 89, 156), (43, 157, 68, 1), (11, 90, 157, 43), (90, 31, 88, 157), (85, 158, 87, 30), (13, 64, 158, 85), (64, 7, 77, 158), (69, 159, 86, 18), (0, 45, 159, 69), (45, 13, 85, 159), (50, 160, 58, 5), (18, 86, 160, 50), (86, 30, 84, 160), (81, 161, 83, 29), (20, 71, 161, 81), (71, 2, 44, 161), (77, 162, 82, 26), (7, 52, 162, 77), (52, 20, 81, 162), (57, 163, 59, 8), (26, 82, 163, 57), (82, 29, 80, 163), (80, 164, 79, 28), (29, 83, 164, 80), (83, 12, 63, 164), (84, 165, 78, 27), (30, 87, 165, 84), (87, 26, 57, 165), (88, 166, 49, 17), (31, 91, 166, 88), (91, 25, 56, 166), (92, 167, 75, 24), (32, 95, 167, 92), (95, 17, 49, 167), (96, 168, 74, 23), (33, 99, 168, 96), (99, 19, 51, 168), (100, 169, 73, 22), (34, 103, 169, 100), (103, 18, 50, 169), (104, 170, 72, 21), (35, 107, 170, 104), (107, 20, 52, 170), (108, 171, 65, 14), (36, 111, 171, 108), (111, 13, 45, 171), (112, 172, 66, 15), (37, 115, 172, 112), (115, 11, 43, 172), (116, 173, 67, 16), (38, 119, 173, 116), (119, 12, 44, 173), (120, 174, 41, 9), (39, 123, 174, 120), (123, 10, 42, 174), (124, 175, 42, 10), (40, 127, 175, 124), (127, 19, 70, 175), (145, 53, 178, 184), (106, 145, 184, 179), (142, 46, 176, 182), (110, 142, 182, 180)])
_uv = me_cube_003.uv_layers.new(name='UVMap')
_uv.uv.foreach_set('vector', [0.8438, 0.7188, 0.875, 0.7188, 0.875, 0.75, 0.8438, 0.75, 0.5938, 0.9688, 0.625, 0.9688, 0.625, 1.0, 0.5938, 1.0, 0.5938, 0.2188, 0.625, 0.2188, 0.625, 0.25, 0.5938, 0.25, 0.5938, 0.7188, 0.625, 0.7188, 0.625, 0.75, 0.5938, 0.75, 0.5938, 0.4688, 0.625, 0.4688, 0.625, 0.5, 0.5938, 0.5, 0.5938, 0.3438, 0.625, 0.3438, 0.625, 0.375, 0.5938, 0.375, 0.5938, 0.5938, 0.625, 0.5938, 0.625, 0.625, 0.5938, 0.625, 0.5938, 0.09375, 0.625, 0.09375, 0.625, 0.125, 0.5938, 0.125, 0.5938, 0.8438, 0.625, 0.8438, 0.625, 0.875, 0.5938, 0.875, 0.7188, 0.7188, 0.75, 0.7188, 0.75, 0.75, 0.7188, 0.75, 0.7188, 0.5938, 0.75, 0.5938, 0.75, 0.625, 0.7188, 0.625, 0.8438, 0.5938, 0.875, 0.5938, 0.875, 0.625, 0.8438, 0.625, 0.7812, 0.5938, 0.8125, 0.5938, 0.8125, 0.625, 0.7812, 0.625, 0.7812, 0.5312, 0.8125, 0.5312, 0.8125, 0.5625, 0.7812, 0.5625, 0.8438, 0.5312, 0.875, 0.5312, 0.875, 0.5625, 0.8438, 0.5625, 0.6562, 0.5938, 0.6875, 0.5938, 0.6875, 0.625, 0.6562, 0.625, 0.6562, 0.5312, 0.6875, 0.5312, 0.6875, 0.5625, 0.6562, 0.5625, 0.7188, 0.5312, 0.75, 0.5312, 0.75, 0.5625, 0.7188, 0.5625, 0.6562, 0.7188, 0.6875, 0.7188, 0.6875, 0.75, 0.6562, 0.75, 0.6562, 0.6562, 0.6875, 0.6562, 0.6875, 0.6875, 0.6562, 0.6875, 0.7188, 0.6562, 0.75, 0.6562, 0.75, 0.6875, 0.7188, 0.6875, 0.5312, 0.8438, 0.5625, 0.8438, 0.5625, 0.875, 0.5312, 0.875, 0.5312, 0.7812, 0.5625, 0.7812, 0.5625, 0.8125, 0.5312, 0.8125, 0.5938, 0.7812, 0.625, 0.7812, 0.625, 0.8125, 0.5938, 0.8125, 0.5312, 0.03125, 0.5625, 0.03125, 0.5625, 0.0625, 0.5312, 0.0625, 0.5938, 0.03125, 0.625, 0.03125, 0.625, 0.0625, 0.5938, 0.0625, 0.5312, 0.5938, 0.5625, 0.5938, 0.5625, 0.625, 0.5312, 0.625, 0.5312, 0.5312, 0.5625, 0.5312, 0.5625, 0.5625, 0.5312, 0.5625, 0.5938, 0.5312, 0.625, 0.5312, 0.625, 0.5625, 0.5938, 0.5625, 0.5312, 0.3438, 0.5625, 0.3438, 0.5625, 0.375, 0.5312, 0.375, 0.5312, 0.2812, 0.5625, 0.2812, 0.5625, 0.3125, 0.5312, 0.3125, 0.5938, 0.2812, 0.625, 0.2812, 0.625, 0.3125, 0.5938, 0.3125, 0.5312, 0.4688, 0.5625, 0.4688, 0.5625, 0.5, 0.5312, 0.5, 0.5312, 0.4062, 0.5625, 0.4062, 0.5625, 0.4375, 0.5312, 0.4375, 0.5938, 0.4062, 0.625, 0.4062, 0.625, 0.4375, 0.5938, 0.4375, 0.5312, 0.7188, 0.5625, 0.7188, 0.5625, 0.75, 0.5312, 0.75, 0.5312, 0.6562, 0.5625, 0.6562, 0.5625, 0.6875, 0.5312, 0.6875, 0.5938, 0.6562, 0.625, 0.6562, 0.625, 0.6875, 0.5938, 0.6875, 0.5312, 0.2188, 0.5625, 0.2188, 0.5625, 0.25, 0.5312, 0.25, 0.5312, 0.1562, 0.5625, 0.1562, 0.5625, 0.1875, 0.5312, 0.1875, 0.5938, 0.1562, 0.625, 0.1562, 0.625, 0.1875, 0.5938, 0.1875, 0.5312, 0.9688, 0.5625, 0.9688, 0.5625, 1.0, 0.5312, 1.0, 0.5312, 0.9062, 0.5625, 0.9062, 0.5625, 0.9375, 0.5312, 0.9375, 0.5938, 0.9062, 0.625, 0.9062, 0.625, 0.9375, 0.5938, 0.9375, 0.7812, 0.7188, 0.8125, 0.7188, 0.8125, 0.75, 0.7812, 0.75, 0.7812, 0.6562, 0.8125, 0.6562, 0.8125, 0.6875, 0.7812, 0.6875, 0.8438, 0.6562, 0.875, 0.6562, 0.875, 0.6875, 0.8438, 0.6875, 0.8125, 0.6562, 0.8438, 0.6562, 0.8438, 0.6875, 0.8125, 0.6875, 0.8125, 0.625, 0.8438, 0.625, 0.8438, 0.6562, 0.8125, 0.6562, 0.8438, 0.625, 0.875, 0.625, 0.875, 0.6562, 0.8438, 0.6562, 0.75, 0.6562, 0.7812, 0.6562, 0.7812, 0.6875, 0.75, 0.6875, 0.75, 0.625, 0.7812, 0.625, 0.7812, 0.6562, 0.75, 0.6562, 0.7812, 0.625, 0.8125, 0.625, 0.8125, 0.6562, 0.7812, 0.6562, 0.75, 0.7188, 0.7812, 0.7188, 0.7812, 0.75, 0.75, 0.75, 0.75, 0.6875, 0.7812, 0.6875, 0.7812, 0.7188, 0.75, 0.7188, 0.7812, 0.6875, 0.8125, 0.6875, 0.8125, 0.7188, 0.7812, 0.7188, 0.5625, 0.9062, 0.5938, 0.9062, 0.5938, 0.9375, 0.5625, 0.9375, 0.5625, 0.875, 0.5938, 0.875, 0.5938, 0.9062, 0.5625, 0.9062, 0.5938, 0.875, 0.625, 0.875, 0.625, 0.9062, 0.5938, 0.9062, 0.5312, 0.875, 0.5625, 0.875, 0.5625, 0.9062, 0.5312, 0.9062, 0.5312, 0.9375, 0.5625, 0.9375, 0.5625, 0.9688, 0.5312, 0.9688, 0.5625, 0.1562, 0.5938, 0.1562, 0.5938, 0.1875, 0.5625, 0.1875, 0.5625, 0.125, 0.5938, 0.125, 0.5938, 0.1562, 0.5625, 0.1562, 0.5938, 0.125, 0.625, 0.125, 0.625, 0.1562, 0.5938, 0.1562, 0.5312, 0.1875, 0.5625, 0.1875, 0.5625, 0.2188, 0.5312, 0.2188, 0.5625, 0.6562, 0.5938, 0.6562, 0.5938, 0.6875, 0.5625, 0.6875, 0.5625, 0.625, 0.5938, 0.625, 0.5938, 0.6562, 0.5625, 0.6562, 0.5938, 0.625, 0.625, 0.625, 0.625, 0.6562, 0.5938, 0.6562, 0.5312, 0.625, 0.5625, 0.625, 0.5625, 0.6562, 0.5312, 0.6562, 0.5312, 0.6875, 0.5625, 0.6875, 0.5625, 0.7188, 0.5312, 0.7188, 0.5625, 0.4062, 0.5938, 0.4062, 0.5938, 0.4375, 0.5625, 0.4375, 0.5625, 0.375, 0.5938, 0.375, 0.5938, 0.4062, 0.5625, 0.4062, 0.5938, 0.375, 0.625, 0.375, 0.625, 0.4062, 0.5938, 0.4062, 0.5312, 0.375, 0.5625, 0.375, 0.5625, 0.4062, 0.5312, 0.4062, 0.5312, 0.375, 0.5312, 0.4062, 0.5312, 0.4062, 0.5312, 0.375, 0.5312, 0.4375, 0.5625, 0.4375, 0.5625, 0.4688, 0.5312, 0.4688, 0.5625, 0.2812, 0.5938, 0.2812, 0.5938, 0.3125, 0.5625, 0.3125, 0.5625, 0.25, 0.5938, 0.25, 0.5938, 0.2812, 0.5625, 0.2812, 0.5938, 0.25, 0.625, 0.25, 0.625, 0.2812, 0.5938, 0.2812, 0.5312, 0.4062, 0.5312, 0.4375, 0.5312, 0.4375, 0.5312, 0.4062, 0.5312, 0.25, 0.5312, 0.2812, 0.5312, 0.2812, 0.5312, 0.25, 0.5312, 0.25, 0.5625, 0.25, 0.5625, 0.2812, 0.5312, 0.2812, 0.5312, 0.2812, 0.5312, 0.3125, 0.5312, 0.3125, 0.5312, 0.2812, 0.5312, 0.3125, 0.5625, 0.3125, 0.5625, 0.3438, 0.5312, 0.3438, 0.5625, 0.5312, 0.5938, 0.5312, 0.5938, 0.5625, 0.5625, 0.5625, 0.5625, 0.5, 0.5938, 0.5, 0.5938, 0.5312, 0.5625, 0.5312, 0.5938, 0.5, 0.625, 0.5, 0.625, 0.5312, 0.5938, 0.5312, 0.5312, 0.5, 0.5625, 0.5, 0.5625, 0.5312, 0.5312, 0.5312, 0.5312, 0.5625, 0.5625, 0.5625, 0.5625, 0.5938, 0.5312, 0.5938, 0.5625, 0.03125, 0.5938, 0.03125, 0.5938, 0.0625, 0.5625, 0.0625, 0.5625, 0.0, 0.5938, 0.0, 0.5938, 0.03125, 0.5625, 0.03125, 0.5938, 0.0, 0.625, 0.0, 0.625, 0.03125, 0.5938, 0.03125, 0.5312, 0.0, 0.5625, 0.0, 0.5625, 0.03125, 0.5312, 0.03125, 0.5312, 0.0625, 0.5625, 0.0625, 0.5625, 0.09375, 0.5312, 0.09375, 0.5625, 0.7812, 0.5938, 0.7812, 0.5938, 0.8125, 0.5625, 0.8125, 0.5625, 0.75, 0.5938, 0.75, 0.5938, 0.7812, 0.5625, 0.7812, 0.5938, 0.75, 0.625, 0.75, 0.625, 0.7812, 0.5938, 0.7812, 0.5312, 0.75, 0.5625, 0.75, 0.5625, 0.7812, 0.5312, 0.7812, 0.5312, 0.8125, 0.5625, 0.8125, 0.5625, 0.8438, 0.5312, 0.8438, 0.6875, 0.6562, 0.7188, 0.6562, 0.7188, 0.6875, 0.6875, 0.6875, 0.6875, 0.625, 0.7188, 0.625, 0.7188, 0.6562, 0.6875, 0.6562, 0.7188, 0.625, 0.75, 0.625, 0.75, 0.6562, 0.7188, 0.6562, 0.625, 0.6562, 0.6562, 0.6562, 0.6562, 0.6875, 0.625, 0.6875, 0.625, 0.625, 0.6562, 0.625, 0.6562, 0.6562, 0.625, 0.6562, 0.6562, 0.625, 0.6875, 0.625, 0.6875, 0.6562, 0.6562, 0.6562, 0.625, 0.7188, 0.6562, 0.7188, 0.6562, 0.75, 0.625, 0.75, 0.625, 0.6875, 0.6562, 0.6875, 0.6562, 0.7188, 0.625, 0.7188, 0.6562, 0.6875, 0.6875, 0.6875, 0.6875, 0.7188, 0.6562, 0.7188, 0.6875, 0.5312, 0.7188, 0.5312, 0.7188, 0.5625, 0.6875, 0.5625, 0.6875, 0.5, 0.7188, 0.5, 0.7188, 0.5312, 0.6875, 0.5312, 0.7188, 0.5, 0.75, 0.5, 0.75, 0.5312, 0.7188, 0.5312, 0.625, 0.5312, 0.6562, 0.5312, 0.6562, 0.5625, 0.625, 0.5625, 0.625, 0.5, 0.6562, 0.5, 0.6562, 0.5312, 0.625, 0.5312, 0.6562, 0.5, 0.6875, 0.5, 0.6875, 0.5312, 0.6562, 0.5312, 0.625, 0.5938, 0.6562, 0.5938, 0.6562, 0.625, 0.625, 0.625, 0.625, 0.5625, 0.6562, 0.5625, 0.6562, 0.5938, 0.625, 0.5938, 0.6562, 0.5625, 0.6875, 0.5625, 0.6875, 0.5938, 0.6562, 0.5938, 0.8125, 0.5312, 0.8438, 0.5312, 0.8438, 0.5625, 0.8125, 0.5625, 0.8125, 0.5, 0.8438, 0.5, 0.8438, 0.5312, 0.8125, 0.5312, 0.8438, 0.5, 0.875, 0.5, 0.875, 0.5312, 0.8438, 0.5312, 0.75, 0.5312, 0.7812, 0.5312, 0.7812, 0.5625, 0.75, 0.5625, 0.75, 0.5, 0.7812, 0.5, 0.7812, 0.5312, 0.75, 0.5312, 0.7812, 0.5, 0.8125, 0.5, 0.8125, 0.5312, 0.7812, 0.5312, 0.75, 0.5938, 0.7812, 0.5938, 0.7812, 0.625, 0.75, 0.625, 0.75, 0.5625, 0.7812, 0.5625, 0.7812, 0.5938, 0.75, 0.5938, 0.7812, 0.5625, 0.8125, 0.5625, 0.8125, 0.5938, 0.7812, 0.5938, 0.8125, 0.5938, 0.8438, 0.5938, 0.8438, 0.625, 0.8125, 0.625, 0.8125, 0.5625, 0.8438, 0.5625, 0.8438, 0.5938, 0.8125, 0.5938, 0.8438, 0.5625, 0.875, 0.5625, 0.875, 0.5938, 0.8438, 0.5938, 0.6875, 0.5938, 0.7188, 0.5938, 0.7188, 0.625, 0.6875, 0.625, 0.6875, 0.5625, 0.7188, 0.5625, 0.7188, 0.5938, 0.6875, 0.5938, 0.7188, 0.5625, 0.75, 0.5625, 0.75, 0.5938, 0.7188, 0.5938, 0.6875, 0.7188, 0.7188, 0.7188, 0.7188, 0.75, 0.6875, 0.75, 0.6875, 0.6875, 0.7188, 0.6875, 0.7188, 0.7188, 0.6875, 0.7188, 0.7188, 0.6875, 0.75, 0.6875, 0.75, 0.7188, 0.7188, 0.7188, 0.5625, 0.8438, 0.5938, 0.8438, 0.5938, 0.875, 0.5625, 0.875, 0.5625, 0.8125, 0.5938, 0.8125, 0.5938, 0.8438, 0.5625, 0.8438, 0.5938, 0.8125, 0.625, 0.8125, 0.625, 0.8438, 0.5938, 0.8438, 0.5625, 0.09375, 0.5938, 0.09375, 0.5938, 0.125, 0.5625, 0.125, 0.5625, 0.0625, 0.5938, 0.0625, 0.5938, 0.09375, 0.5625, 0.09375, 0.5938, 0.0625, 0.625, 0.0625, 0.625, 0.09375, 0.5938, 0.09375, 0.5625, 0.5938, 0.5938, 0.5938, 0.5938, 0.625, 0.5625, 0.625, 0.5625, 0.5625, 0.5938, 0.5625, 0.5938, 0.5938, 0.5625, 0.5938, 0.5938, 0.5625, 0.625, 0.5625, 0.625, 0.5938, 0.5938, 0.5938, 0.5625, 0.3438, 0.5938, 0.3438, 0.5938, 0.375, 0.5625, 0.375, 0.5625, 0.3125, 0.5938, 0.3125, 0.5938, 0.3438, 0.5625, 0.3438, 0.5938, 0.3125, 0.625, 0.3125, 0.625, 0.3438, 0.5938, 0.3438, 0.5625, 0.4688, 0.5938, 0.4688, 0.5938, 0.5, 0.5625, 0.5, 0.5625, 0.4375, 0.5938, 0.4375, 0.5938, 0.4688, 0.5625, 0.4688, 0.5938, 0.4375, 0.625, 0.4375, 0.625, 0.4688, 0.5938, 0.4688, 0.5625, 0.7188, 0.5938, 0.7188, 0.5938, 0.75, 0.5625, 0.75, 0.5625, 0.6875, 0.5938, 0.6875, 0.5938, 0.7188, 0.5625, 0.7188, 0.5938, 0.6875, 0.625, 0.6875, 0.625, 0.7188, 0.5938, 0.7188, 0.5625, 0.2188, 0.5938, 0.2188, 0.5938, 0.25, 0.5625, 0.25, 0.5625, 0.1875, 0.5938, 0.1875, 0.5938, 0.2188, 0.5625, 0.2188, 0.5938, 0.1875, 0.625, 0.1875, 0.625, 0.2188, 0.5938, 0.2188, 0.5625, 0.9688, 0.5938, 0.9688, 0.5938, 1.0, 0.5625, 1.0, 0.5625, 0.9375, 0.5938, 0.9375, 0.5938, 0.9688, 0.5625, 0.9688, 0.5938, 0.9375, 0.625, 0.9375, 0.625, 0.9688, 0.5938, 0.9688, 0.8125, 0.7188, 0.8438, 0.7188, 0.8438, 0.75, 0.8125, 0.75, 0.8125, 0.6875, 0.8438, 0.6875, 0.8438, 0.7188, 0.8125, 0.7188, 0.8438, 0.6875, 0.875, 0.6875, 0.875, 0.7188, 0.8438, 0.7188, 0.5312, 0.3438, 0.5312, 0.375, 0.5312, 0.375, 0.5312, 0.3438, 0.5312, 0.3125, 0.5312, 0.3438, 0.5312, 0.3438, 0.5312, 0.3125, 0.5312, 0.4688, 0.5312, 0.5, 0.5312, 0.5, 0.5312, 0.4688, 0.5312, 0.4375, 0.5312, 0.4688, 0.5312, 0.4688, 0.5312, 0.4375])
me_cube_003.materials.append(mat_material)
me_cube_003.use_mirror_vertex_groups = False
me_cube_003.update()

# ---- objects
ob_cube = bpy.data.objects.new('Cube', me_cube)
ob_cube_001 = bpy.data.objects.new('Cube.001', me_cube_001)
ob_cube_002 = bpy.data.objects.new('Cube.002', me_cube_002)
ob_cube_003 = bpy.data.objects.new('Cube.003', me_cube_003)

# ---- transforms, parenting, visibility, modifiers, constraints
ob_cube.location = (0.0, 0.0, 0.0)
ob_cube.lock_rotations_4d = False
ob_cube.empty_display_type = 'ARROWS'
ob_cube.lineart.crease_threshold = 0.0
ob_cube_001.location = (0.0, 0.0, 0.0)
ob_cube_001.lock_rotations_4d = False
ob_cube_001.empty_display_type = 'ARROWS'
ob_cube_001.lineart.crease_threshold = 0.0
ob_cube_002.location = (0.0, 0.0, 0.0)
ob_cube_002.lock_rotations_4d = False
ob_cube_002.empty_display_type = 'ARROWS'
ob_cube_002.lineart.crease_threshold = 0.0
ob_cube_003.location = (0.0, 0.0, 0.0)
ob_cube_003.lock_rotations_4d = False
ob_cube_003.empty_display_type = 'ARROWS'
ob_cube_003.lineart.crease_threshold = 0.0

# ---- collection membership
col_collection.objects.link(ob_cube)
col_collection.objects.link(ob_cube_001)
col_collection.objects.link(ob_cube_002)
col_collection.objects.link(ob_cube_003)

# ---- scene / render settings (as saved in the file)
scene.frame_start = 1; scene.frame_end = 250; scene.frame_set(53)
scene.render.engine = 'BLENDER_EEVEE_NEXT'
bpy.context.view_layer.update()

# ---- added for rendering (the .blend has no active camera and no usable light): camera, sun
cam_auto = bpy.data.cameras.new('AutoCamera')
cam_auto.lens = 50.0
cam_auto.sensor_width = 36.0
cam_auto.clip_end = 1000.0
ob_auto_camera = bpy.data.objects.new('AutoCamera', cam_auto)
scene.collection.objects.link(ob_auto_camera)
ob_auto_camera.location = (4.59935, -5.01927, 3.70443)
ob_auto_camera.rotation_euler = (1.09748, -7.21219e-08, 0.694738)
scene.camera = ob_auto_camera
light_auto_sun = bpy.data.lights.new('AutoSun', 'SUN')
light_auto_sun.energy = 3.0
light_auto_sun.angle = 0.0523599
ob_auto_sun = bpy.data.objects.new('AutoSun', light_auto_sun)
scene.collection.objects.link(ob_auto_sun)
ob_auto_sun.rotation_euler = (0.872665, 0.174533, 0.523599)
bpy.context.view_layer.update()
